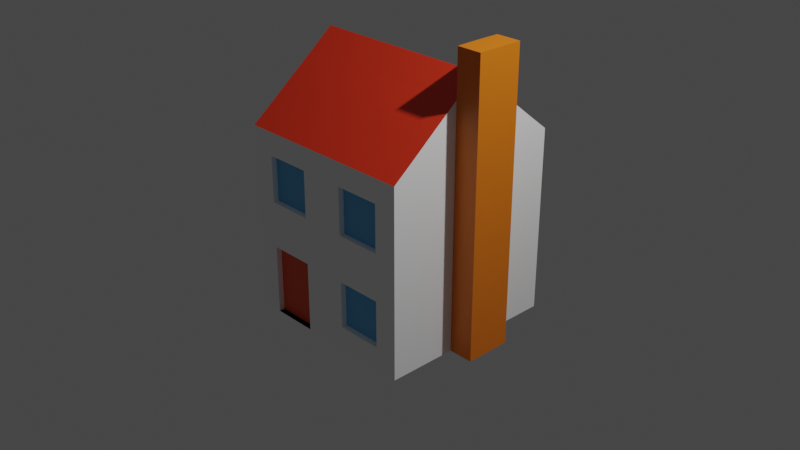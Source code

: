 # Source: domek.blend  (saved by Blender 2.80.39; exported with 4.5.12 LTS)
import bpy
from mathutils import Matrix  # noqa: F401  (used for matrix-valued properties, if any)

bpy.ops.wm.read_factory_settings(use_empty=True)
scene = bpy.context.scene
scene.name = 'Scene'

# ---- collections
col_collection = bpy.data.collections.new('Collection'); scene.collection.children.link(col_collection)

# ---- materials (node trees are filled in below, after node groups)
mat_wall = bpy.data.materials.new('Wall')
mat_wall.use_transparent_shadow = False
mat_wall.roughness = 0.25
mat_window = bpy.data.materials.new('Window')
mat_window.use_transparent_shadow = False
mat_window.roughness = 0.25
mat_door = bpy.data.materials.new('Door')
mat_door.use_transparent_shadow = False
mat_door.roughness = 0.25
mat_roof = bpy.data.materials.new('Roof')
mat_roof.use_transparent_shadow = False
mat_roof.roughness = 0.25
mat_chimeny = bpy.data.materials.new('Chimeny')
mat_chimeny.use_transparent_shadow = False
mat_chimeny.roughness = 0.25

# ---- material node trees
mat_wall.use_nodes = True; mat_wall.node_tree.nodes.clear()
_N = mat_wall.node_tree.nodes; _L = mat_wall.node_tree.links
n0 = _N.new('ShaderNodeOutputMaterial'); n0.name = 'Material Output'; n0.location = (300, 300)
n1 = _N.new('ShaderNodeBsdfPrincipled'); n1.name = 'Principled BSDF'; n1.location = (10, 300)
n1.distribution = 'GGX'
n1.subsurface_method = 'BURLEY'
n1.inputs[0].default_value = (1.0, 1.0, 1.0, 1.0)
n1.inputs[3].default_value = 1.45
_L.new(n1.outputs[0], n0.inputs[0])
n0.is_active_output = True
mat_window.use_nodes = True; mat_window.node_tree.nodes.clear()
_N = mat_window.node_tree.nodes; _L = mat_window.node_tree.links
n0 = _N.new('ShaderNodeOutputMaterial'); n0.name = 'Material Output'; n0.location = (300, 300)
n1 = _N.new('ShaderNodeBsdfPrincipled'); n1.name = 'Principled BSDF'; n1.location = (10, 300)
n1.distribution = 'GGX'
n1.subsurface_method = 'BURLEY'
n1.inputs[0].default_value = (0.12, 0.4548, 0.8, 1.0)
n1.inputs[3].default_value = 1.45
n1.inputs[9].default_value = (0.9, 0.2, 0.1)
_L.new(n1.outputs[0], n0.inputs[0])
n0.is_active_output = True
mat_door.use_nodes = True; mat_door.node_tree.nodes.clear()
_N = mat_door.node_tree.nodes; _L = mat_door.node_tree.links
n0 = _N.new('ShaderNodeOutputMaterial'); n0.name = 'Material Output'; n0.location = (300, 300)
n1 = _N.new('ShaderNodeBsdfPrincipled'); n1.name = 'Principled BSDF'; n1.location = (10, 300)
n1.distribution = 'GGX'
n1.subsurface_method = 'BURLEY'
n1.inputs[0].default_value = (0.8, 0.08309, 0.01584, 1.0)
n1.inputs[3].default_value = 1.45
_L.new(n1.outputs[0], n0.inputs[0])
n0.is_active_output = True
mat_roof.use_nodes = True; mat_roof.node_tree.nodes.clear()
_N = mat_roof.node_tree.nodes; _L = mat_roof.node_tree.links
n0 = _N.new('ShaderNodeOutputMaterial'); n0.name = 'Material Output'; n0.location = (300, 300)
n1 = _N.new('ShaderNodeBsdfPrincipled'); n1.name = 'Principled BSDF'; n1.location = (10, 300)
n1.distribution = 'GGX'
n1.subsurface_method = 'BURLEY'
n1.inputs[0].default_value = (0.8, 0.03814, 0.00997, 1.0)
n1.inputs[3].default_value = 1.45
_L.new(n1.outputs[0], n0.inputs[0])
n0.is_active_output = True
mat_chimeny.use_nodes = True; mat_chimeny.node_tree.nodes.clear()
_N = mat_chimeny.node_tree.nodes; _L = mat_chimeny.node_tree.links
n0 = _N.new('ShaderNodeOutputMaterial'); n0.name = 'Material Output'; n0.location = (300, 300)
n1 = _N.new('ShaderNodeBsdfPrincipled'); n1.name = 'Principled BSDF'; n1.location = (10, 300)
n1.distribution = 'GGX'
n1.subsurface_method = 'BURLEY'
n1.inputs[0].default_value = (0.8, 0.1892, 0.005146, 1.0)
n1.inputs[3].default_value = 1.45
_L.new(n1.outputs[0], n0.inputs[0])
n0.is_active_output = True

# ---- world
world_world = bpy.data.worlds.new('World'); scene.world = world_world
world_world.color = (0.05088, 0.05088, 0.05088)
world_world.use_sun_shadow = False
world_world.sun_shadow_jitter_overblur = 0.0

# ---- cameras
cam_camera = bpy.data.cameras.new('Camera')
cam_camera.clip_end = 100.0
cam_camera.ortho_scale = 7.314
cam_camera.dof.focus_distance = 0.0
cam_camera.dof.aperture_fstop = 128.0

# ---- lights
light_light = bpy.data.lights.new('Light', 'POINT')
light_light.transmission_factor = 0.0
light_light.cutoff_distance = 30.0
light_light.energy = 1000.0
light_light.shadow_buffer_clip_start = 1.001
light_light.shadow_soft_size = 0.1
light_light.shadow_maximum_resolution = 0.006
light_light.use_absolute_resolution = True

# ---- meshes
me_cube = bpy.data.meshes.new('Cube')
me_cube.from_pydata([(1.0, 1.0, 1.0), (1.0, 1.0, -1.0), (1.0, -1.0, 1.0), (1.0, -1.0, -1.0), (-1.0, 1.0, 1.0), (-1.0, 1.0, -1.0), (-1.0, -1.0, 1.0), (-1.0, -1.0, -1.0), (0.0, 1.0, -1.0), (0.0, -1.0, 1.0), (0.0, -1.0, -1.0), (0.0, 1.0, 1.0), (0.5, -1.0, -1.0), (0.5, 1.0, 1.0), (0.5, 1.0, -1.0), (0.5, -1.0, 1.0), (-0.5, 1.0, -1.0), (-0.5, -1.0, 1.0), (-0.5, -1.0, -1.0), (-0.5, 1.0, 1.0), (1.0, 1.0, 0.0), (-1.0, -1.0, 0.0), (1.0, -1.0, 0.0), (-1.0, 1.0, 0.0), (0.0, 1.0, 0.0), (0.0, -1.0, 0.0), (0.5, -1.0, 0.0), (0.5, 1.0, 0.0), (-0.5, 1.0, 0.0), (-0.5, -1.0, 0.0), (1.0, 1.0, -0.5), (1.0, -1.0, -0.5), (-1.0, 1.0, -0.5), (0.0, 1.0, -0.5), (0.0, -1.0, -0.5), (-0.9266, 0.5, -0.5), (-0.5, 0.9184, -0.5), (-0.5, 0.9184, -0.25), (-1.0, -1.0, -0.5), (-1.0, -1.0, 0.5), (1.0, 1.0, 0.5), (1.0, -1.0, 0.5), (-1.0, 1.0, 0.5), (0.0, 1.0, 0.5), (0.0, -1.0, 0.5), (-0.9266, 0.25, -0.5), (0.5, 0.9184, -0.5), (0.5, 0.9184, -0.25), (-0.9266, 0.0, 0.75), (-1.0, 0.0, -1.0), (1.0, 0.0, 1.799), (-1.0, 0.0, 1.799), (1.0, 0.0, -1.0), (0.0, 0.0, -1.0), (0.0, 0.0, 1.799), (0.5, 0.0, 1.799), (0.5, 0.0, -1.0), (-0.5, 0.0, -1.0), (-0.5, 0.0, 1.799), (-1.0, 0.0, 0.0), (-1.0, 0.0, -0.5), (-0.5, 0.8601, -0.25), (-1.0, 0.5, 1.398), (1.0, 0.5, -1.0), (-1.0, 0.5, 0.0), (-1.0, 0.5, 0.5), (-1.0, 0.5, -1.0), (1.0, 0.5, 1.398), (0.0, 0.5, -1.0), (0.0, 0.5, 1.398), (0.5, 0.5, 1.398), (0.5, 0.5, -1.0), (-0.5, 0.5, -1.0), (-0.5, 0.5, 1.398), (1.0, 0.5, 0.0), (1.0, 0.5, -0.5), (1.0, 0.5, 0.5), (-1.0, -0.5, -1.0), (1.0, -0.5, 1.398), (0.0, -0.5, -1.0), (0.0, -0.5, 1.398), (0.5, -0.5, 1.398), (0.5, -0.5, -1.0), (-0.5, -0.5, -1.0), (-0.5, -0.5, 1.398), (1.0, -0.5, 0.0), (1.0, -0.5, -0.5), (1.0, -0.5, 0.5), (-1.0, -0.5, 1.398), (1.0, -0.5, -1.0), (-1.0, -0.5, 0.0), (0.5, 0.8601, -0.25), (-1.0, -0.5, 0.5), (-1.0, 0.25, -1.0), (1.0, 0.25, 1.595), (0.0, 0.25, -1.0), (0.0, 0.25, 1.595), (0.5, 0.25, 1.595), (0.5, 0.25, -1.0), (-0.5, 0.25, -1.0), (-0.5, 0.25, 1.595), (1.0, 0.25, 0.0), (1.0, 0.25, -0.5), (1.0, 0.25, 0.5), (-1.0, 0.25, 1.595), (1.0, 0.25, -1.0), (-1.0, 0.25, 0.0), (-1.0, 0.25, -0.5), (-1.0, 0.25, 0.5), (-1.0, -0.25, 1.595), (1.0, -0.25, -1.0), (-1.0, -0.25, 0.0), (-1.0, -0.25, -0.5), (-1.0, -0.25, 0.5), (-1.0, -0.25, -1.0), (1.0, -0.25, 1.595), (0.0, -0.25, -1.0), (0.0, -0.25, 1.595), (0.5, -0.25, 1.595), (0.5, -0.25, -1.0), (-0.5, -0.25, -1.0), (-0.5, -0.25, 1.595), (1.0, -0.25, 0.0), (1.0, -0.25, -0.5), (1.0, -0.25, 0.5), (-1.0, -0.75, -1.0), (1.0, -0.75, 1.197), (0.0, -0.75, -1.0), (0.0, -0.75, 1.197), (0.5, -0.75, 1.197), (0.5, -0.75, -1.0), (-0.5, -0.75, -1.0), (-0.5, -0.75, 1.197), (1.0, -0.75, 0.0), (1.0, -0.75, -0.5), (1.0, -0.75, 0.5), (-1.0, -0.75, 1.197), (1.0, -0.75, -1.0), (-1.0, -0.75, 0.0), (-1.0, -0.75, -0.5), (-1.0, -0.75, 0.5), (-1.0, 0.75, 1.197), (1.0, 0.75, -1.0), (-1.0, 0.75, 0.0), (-1.0, 0.75, -0.5), (-1.0, 0.75, 0.5), (-1.0, 0.75, -1.0), (1.0, 0.75, 1.197), (0.0, 0.75, -1.0), (0.0, 0.75, 1.197), (0.5, 0.75, 1.197), (0.5, 0.75, -1.0), (-0.5, 0.75, -1.0), (-0.5, 0.75, 1.197), (1.0, 0.75, 0.0), (1.0, 0.75, -0.5), (1.0, 0.75, 0.5), (1.0, 1.0, -0.75), (1.0, -1.0, -0.75), (-1.0, 1.0, -0.75), (0.0, 1.0, -0.75), (0.0, -1.0, -0.75), (0.5, -1.0, -0.75), (0.5, 1.0, -0.75), (-0.5, 1.0, -0.75), (-1.0, -1.0, -0.75), (-1.0, 0.0, -0.75), (1.0, 0.5, -0.75), (-1.0, 0.5, -0.75), (-1.0, -0.5, -0.75), (1.0, -0.5, -0.75), (-1.0, 0.25, -0.75), (1.0, 0.25, -0.75), (1.0, -0.25, -0.75), (-1.0, -0.25, -0.75), (-1.0, -0.75, -0.75), (1.0, -0.75, -0.75), (1.0, 0.75, -0.75), (-1.0, 0.75, -0.75), (-1.0, -1.0, -0.25), (1.0, 1.0, -0.25), (1.0, -1.0, -0.25), (-1.0, 1.0, -0.25), (0.0, 1.0, -0.25), (0.0, -1.0, -0.25), (0.5, -1.0, -0.25), (0.5, 1.0, -0.25), (-0.5, 1.0, -0.25), (-0.5, -1.0, -0.25), (-1.0, 0.0, -0.25), (1.0, 0.5, -0.25), (-1.0, 0.5, -0.25), (-1.0, -0.5, -0.25), (1.0, -0.5, -0.25), (-1.0, 0.25, -0.25), (1.0, 0.25, -0.25), (1.0, -0.25, -0.25), (-1.0, -0.25, -0.25), (-1.0, -0.75, -0.25), (1.0, -0.75, -0.25), (1.0, 0.75, -0.25), (-1.0, 0.75, -0.25), (1.0, 1.0, 0.25), (1.0, -1.0, 0.25), (-1.0, 1.0, 0.25), (0.0, 1.0, 0.25), (0.0, -1.0, 0.25), (0.5, -1.0, 0.25), (0.5, 1.0, 0.25), (-0.5, 1.0, 0.25), (-0.5, -1.0, 0.25), (-1.0, -1.0, 0.25), (-1.0, 0.0, 0.25), (1.0, 0.5, 0.25), (-1.0, 0.5, 0.25), (-1.0, -0.5, 0.25), (1.0, -0.5, 0.25), (-1.0, 0.25, 0.25), (1.0, 0.25, 0.25), (1.0, -0.25, 0.25), (-1.0, -0.25, 0.25), (-1.0, -0.75, 0.25), (1.0, -0.75, 0.25), (1.0, 0.75, 0.25), (-1.0, 0.75, 0.25), (-1.0, -1.0, 0.75), (1.0, 1.0, 0.75), (1.0, -1.0, 0.75), (-1.0, 1.0, 0.75), (0.0, 1.0, 0.75), (0.0, -1.0, 0.75), (0.5, -1.0, 0.75), (0.5, 1.0, 0.75), (-0.5, 1.0, 0.75), (-0.5, -1.0, 0.75), (-1.0, 0.0, 0.75), (1.0, 0.5, 0.75), (-1.0, 0.5, 0.75), (-1.0, -0.5, 0.75), (1.0, -0.5, 0.75), (-1.0, 0.25, 0.75), (1.0, 0.25, 0.75), (1.0, -0.25, 0.75), (-1.0, -0.25, 0.75), (-1.0, -0.75, 0.75), (1.0, -0.75, 0.75), (1.0, 0.75, 0.75), (-1.0, 0.75, 0.75), (-0.75, 1.0, -1.0), (-0.75, -1.0, 1.0), (-0.75, -1.0, -1.0), (-0.75, 1.0, 1.0), (-0.75, 1.0, 0.0), (-0.75, -1.0, 0.0), (-0.75, -1.0, -0.5), (-0.75, 1.0, -0.5), (-0.75, 1.0, 0.5), (-0.75, -1.0, 0.5), (-0.75, 0.0, -1.0), (-0.75, 0.0, 1.799), (-0.75, 0.5, 1.398), (-0.75, 0.5, -1.0), (-0.75, -0.5, -1.0), (-0.75, -0.5, 1.398), (-0.75, 0.25, 1.595), (-0.75, 0.25, -1.0), (-0.75, -0.25, 1.595), (-0.75, -0.25, -1.0), (-0.75, -0.75, -1.0), (-0.75, -0.75, 1.197), (-0.75, 0.75, -1.0), (-0.75, 0.75, 1.197), (-0.75, 1.0, -0.75), (-0.75, -1.0, -0.75), (-0.75, -1.0, -0.25), (-0.75, 1.0, -0.25), (-0.75, -1.0, 0.25), (-0.75, 1.0, 0.25), (-0.75, 1.0, 0.75), (-0.75, -1.0, 0.75), (-0.25, -1.0, -1.0), (-0.25, 1.0, 1.0), (-0.25, 1.0, -1.0), (-0.25, -1.0, 1.0), (-0.25, -1.0, 0.0), (-0.25, 1.0, 0.0), (-0.25, 1.0, -0.5), (-0.25, -1.0, -0.5), (-0.25, -1.0, 0.5), (-0.25, 1.0, 0.5), (-0.25, 0.0, 1.799), (-0.25, 0.0, -1.0), (-0.25, 0.5, -1.0), (-0.25, 0.5, 1.398), (-0.25, -0.5, 1.398), (-0.25, -0.5, -1.0), (-0.25, 0.25, -1.0), (-0.25, 0.25, 1.595), (-0.25, -0.25, -1.0), (-0.25, -0.25, 1.595), (-0.25, -0.75, 1.197), (-0.25, -0.75, -1.0), (-0.25, 0.75, 1.197), (-0.25, 0.75, -1.0), (-0.25, -1.0, -0.75), (-0.25, 1.0, -0.75), (-0.25, 1.0, -0.25), (-0.25, -1.0, -0.25), (-0.25, 1.0, 0.25), (-0.25, -1.0, 0.25), (-0.25, -1.0, 0.75), (-0.25, 1.0, 0.75), (0.25, 1.0, -1.0), (0.25, -1.0, 1.0), (0.25, -1.0, -1.0), (0.25, 1.0, 1.0), (0.25, 1.0, 0.0), (0.25, -1.0, 0.0), (0.25, -1.0, -0.5), (0.25, 1.0, -0.5), (0.25, 1.0, 0.5), (0.25, -1.0, 0.5), (0.25, 0.0, -1.0), (0.25, 0.0, 1.799), (0.25, 0.5, 1.398), (0.25, 0.5, -1.0), (0.25, -0.5, -1.0), (0.25, -0.5, 1.398), (0.25, 0.25, 1.595), (0.25, 0.25, -1.0), (0.25, -0.25, 1.595), (0.25, -0.25, -1.0), (0.25, -0.75, -1.0), (0.25, -0.75, 1.197), (0.25, 0.75, -1.0), (0.25, 0.75, 1.197), (0.25, 1.0, -0.75), (0.25, -1.0, -0.75), (0.25, -1.0, -0.25), (0.25, 1.0, -0.25), (0.25, -1.0, 0.25), (0.25, 1.0, 0.25), (0.25, 1.0, 0.75), (0.25, -1.0, 0.75), (0.75, -1.0, -1.0), (0.75, 1.0, 1.0), (0.75, 1.0, -1.0), (0.75, -1.0, 1.0), (0.75, -1.0, 0.0), (0.75, 1.0, 0.0), (0.75, 1.0, -0.5), (0.75, -1.0, -0.5), (0.75, -1.0, 0.5), (0.75, 1.0, 0.5), (0.75, 0.0, 1.799), (0.75, 0.0, -1.0), (0.75, 0.5, -1.0), (0.75, 0.5, 1.398), (0.75, -0.5, 1.398), (0.75, -0.5, -1.0), (0.75, 0.25, -1.0), (0.75, 0.25, 1.595), (0.75, -0.25, -1.0), (0.75, -0.25, 1.595), (0.75, -0.75, 1.197), (0.75, -0.75, -1.0), (0.75, 0.75, 1.197), (0.75, 0.75, -1.0), (0.75, -1.0, -0.75), (0.75, 1.0, -0.75), (0.75, 1.0, -0.25), (0.75, -1.0, -0.25), (0.75, 1.0, 0.25), (0.75, -1.0, 0.25), (0.75, -1.0, 0.75), (0.75, 1.0, 0.75), (-0.75, -1.0, -1.0), (-0.5, -1.0, -1.0), (-0.9266, 0.0, 0.5), (-0.5, -1.0, -0.25), (-0.9266, -0.25, 0.5), (-0.25, -1.0, -0.5), (-0.25, -1.0, -0.75), (-0.25, -1.0, -0.25), (-0.75, -1.0, -0.5), (-0.75, -1.0, -0.75), (-0.75, -1.0, -0.25), (-0.25, -1.0, -1.0), (1.267, 0.25, 1.595), (1.267, 0.0, 1.595), (1.267, -0.25, -1.0), (1.267, 0.0, -1.0), (1.267, 0.25, 0.0), (1.267, 0.0, 0.0), (1.267, 0.25, -0.5), (1.267, 0.0, -0.5), (1.267, 0.25, 0.5), (1.267, 0.0, 0.5), (1.267, 0.0, 0.25), (1.267, 0.0, -0.75), (1.267, 0.0, -0.25), (1.267, 0.0, 0.75), (1.267, 0.25, -1.0), (1.267, 0.25, 0.75), (1.267, 0.25, -0.25), (1.267, 0.25, -0.75), (1.267, 0.25, 0.25), (1.267, -0.25, 1.595), (1.267, -0.25, 0.0), (1.267, -0.25, -0.5), (1.267, -0.25, 0.5), (1.267, -0.25, 0.75), (1.267, -0.25, -0.25), (1.267, -0.25, -0.75), (1.267, -0.25, 0.25), (1.0, 0.25, 1.595), (1.0, 0.0, 1.799), (1.267, 0.0, 1.595), (1.0, -0.25, 1.595), (1.267, -0.25, 1.595), (1.267, 0.25, 1.595), (1.0, 0.25, 1.595), (1.0, 0.0, 1.799), (1.267, 0.0, 1.595), (1.0, -0.25, 1.595), (1.267, -0.25, 1.595), (1.267, 0.25, 1.595), (1.0, 0.25, 2.091), (1.0, 0.0, 2.093), (1.267, 0.0, 2.091), (1.0, -0.25, 2.091), (1.267, -0.25, 2.091), (1.267, 0.25, 2.091), (0.5, -0.9399, -0.25), (0.5, -0.9399, -0.5), (0.75, -0.9399, -0.5), (0.5, -0.9399, 0.75), (0.5, -0.9399, 0.5), (-0.5, -0.9399, 0.75), (-0.5, -0.9399, 0.5), (-0.25, -0.9399, 0.5), (0.75, -0.9399, 0.5), (0.5, -0.9399, -0.75), (0.75, -0.9399, -0.75), (0.75, -0.9399, -0.25), (0.5, -0.9399, 0.25), (-0.5, -0.9399, 0.25), (0.75, -0.9399, 0.25), (-0.25, -0.9399, 0.25), (-0.25, -0.9399, 0.75), (0.75, -0.9399, 0.75), (-0.75, -0.9399, 0.5), (-0.75, -0.9399, 0.25), (-0.75, -0.9399, 0.75), (0.25, -0.9399, -0.5), (0.25, -0.9399, 0.5), (0.25, -0.9399, -0.75), (0.25, -0.9399, -0.25), (0.25, -0.9399, 0.25), (0.25, -0.9399, 0.75), (-0.75, -0.9399, -1.0), (-0.5, -0.9399, -1.0), (-0.5, -0.9399, -0.75), (-0.5, -0.9399, -0.25), (-0.5, -0.9399, -0.5), (-0.25, -0.9399, -0.5), (-0.25, -0.9399, -0.75), (-0.25, -0.9399, -0.25), (-0.75, -0.9399, -0.5), (-0.75, -0.9399, -0.75), (-0.75, -0.9399, -0.25), (-0.25, -0.9399, -1.0), (-0.9266, 0.5, -0.25), (-0.9266, -0.75, -0.5), (-0.9266, -0.5, -0.5), (-0.9266, -0.5, -0.25), (-0.9266, 0.25, 0.5), (-0.9266, 0.25, 0.75), (-0.9266, 0.25, -0.25), (-0.9266, -0.25, -0.5), (-0.9266, -0.25, 0.75), (-0.9266, -0.25, -0.25), (-0.9266, -0.75, -0.25), (-0.9266, 0.75, -0.5), (-0.9266, 0.75, -0.25), (-0.9266, 0.5, -0.75), (-0.9266, -0.5, -0.75), (-0.9266, 0.25, -0.75), (-0.9266, -0.25, -0.75), (-0.9266, -0.75, -0.75), (-0.9266, 0.75, -0.75), (-0.9266, 0.0, 0.25), (-0.9266, 0.25, 0.25), (-0.9266, -0.25, 0.25), (0.25, 0.8601, -0.5), (-0.75, 0.8601, -0.5), (0.5, 0.8601, 0.75), (-0.5, 0.8601, 0.75), (-0.75, 0.8601, 0.5), (0.25, 0.8601, 0.5), (0.5, 0.8601, -0.75), (-0.5, 0.8601, -0.75), (-0.75, 0.8601, -0.75), (0.25, 0.8601, -0.75), (0.25, 0.8601, -0.25), (-0.75, 0.8601, -0.25), (0.5, 0.8601, 0.25), (-0.5, 0.8601, 0.25), (0.25, 0.8601, 0.25), (-0.75, 0.8601, 0.25), (-0.75, 0.8601, 0.75), (0.25, 0.8601, 0.75), (-0.25, 0.8601, -0.5), (-0.25, 0.8601, 0.5), (-0.25, 0.8601, -0.75), (-0.25, 0.8601, -0.25), (-0.25, 0.8601, 0.25), (-0.25, 0.8601, 0.75), (0.75, 0.8601, -0.5), (0.75, 0.8601, 0.5), (0.75, 0.8601, -0.75), (0.75, 0.8601, -0.25), (0.75, 0.8601, 0.25), (0.75, 0.8601, 0.75), (0.25, 0.9184, -0.5), (-0.75, 0.9184, -0.5), (0.5, 0.9184, 0.75), (0.5, 0.9184, 0.5), (-0.5, 0.9184, 0.75), (-0.5, 0.9184, 0.5), (-0.75, 0.9184, 0.5), (0.25, 0.9184, 0.5), (0.5, 0.9184, -0.75), (-0.5, 0.9184, -0.75), (-0.75, 0.9184, -0.75), (0.25, 0.9184, -0.75), (0.25, 0.9184, -0.25), (-0.75, 0.9184, -0.25), (0.5, 0.9184, 0.25), (-0.5, 0.9184, 0.25), (0.25, 0.9184, 0.25), (-0.75, 0.9184, 0.25), (-0.75, 0.9184, 0.75), (0.25, 0.9184, 0.75), (-0.25, 0.9184, -0.5), (-0.25, 0.9184, 0.5), (-0.25, 0.9184, -0.75), (-0.25, 0.9184, -0.25), (-0.25, 0.9184, 0.25), (-0.25, 0.9184, 0.75), (0.75, 0.9184, -0.5), (0.75, 0.9184, 0.5), (0.75, 0.9184, -0.75), (0.75, 0.9184, -0.25), (0.75, 0.9184, 0.25), (0.75, 0.9184, 0.75)], [], [(269, 136, 6, 249), (279, 249, 6, 225), (247, 141, 4, 228), (365, 137, 3, 344), (245, 126, 2, 227), (375, 345, 0, 226), (311, 281, 11, 229), (301, 127, 10, 280), (343, 313, 9, 230), (333, 128, 9, 313), (364, 129, 15, 347), (374, 347, 15, 231), (342, 315, 13, 232), (332, 130, 12, 314), (268, 131, 18, 250), (278, 251, 19, 233), (310, 283, 17, 234), (300, 132, 17, 283), (307, 284, 29, 188), (275, 252, 28, 187), (339, 316, 27, 186), (371, 348, 26, 185), (338, 317, 25, 184), (306, 285, 24, 183), (370, 349, 20, 180), (199, 133, 22, 181), (201, 143, 23, 182), (274, 253, 21, 179), (273, 254, 38, 165), (178, 144, 32, 159), (176, 134, 31, 158), (369, 350, 30, 157), (305, 286, 33, 160), (337, 318, 34, 161), (234, 279, 453, 438), (342, 232, 496, 511), (353, 372, 522, 519), (254, 273, 385, 384), (382, 381, 465, 466), (278, 233, 497, 510), (186, 370, 521, 91), (310, 234, 438, 449), (340, 321, 44, 206), (308, 289, 43, 205), (372, 353, 40, 202), (222, 135, 41, 203), (224, 145, 42, 204), (276, 257, 39, 211), (139, 198, 482, 473), (407, 389, 417, 419), (195, 101, 392, 404), (174, 112, 60, 166), (197, 111, 59, 189), (105, 172, 405, 402), (297, 100, 58, 290), (265, 99, 57, 258), (329, 98, 56, 322), (361, 97, 55, 354), (328, 96, 54, 323), (296, 95, 53, 291), (241, 94, 388, 403), (360, 105, 52, 355), (243, 109, 51, 235), (264, 104, 51, 259), (271, 141, 62, 260), (367, 142, 63, 356), (246, 147, 67, 236), (303, 148, 68, 292), (335, 149, 69, 324), (366, 150, 70, 357), (334, 151, 71, 325), (270, 152, 72, 261), (302, 153, 73, 293), (200, 154, 74, 190), (177, 155, 75, 167), (223, 156, 76, 213), (217, 108, 65, 214), (201, 144, 483, 484), (194, 106, 64, 191), (240, 104, 62, 237), (244, 136, 88, 238), (198, 138, 90, 192), (191, 201, 484, 472), (221, 140, 92, 215), (219, 124, 87, 216), (173, 123, 86, 170), (196, 122, 85, 193), (299, 121, 84, 294), (267, 120, 83, 262), (331, 119, 82, 326), (363, 118, 81, 358), (330, 117, 80, 327), (298, 116, 79, 295), (242, 115, 78, 239), (362, 110, 89, 359), (266, 109, 88, 263), (235, 51, 104, 240), (189, 59, 106, 194), (166, 60, 107, 171), (175, 139, 473, 489), (260, 62, 104, 264), (356, 63, 105, 360), (236, 67, 94, 241), (292, 68, 95, 296), (324, 69, 96, 328), (357, 70, 97, 361), (325, 71, 98, 329), (261, 72, 99, 265), (293, 73, 100, 297), (190, 74, 101, 195), (167, 75, 102, 172), (213, 76, 103, 218), (259, 51, 109, 266), (355, 52, 110, 362), (219, 122, 408, 414), (291, 53, 116, 298), (323, 54, 117, 330), (354, 55, 118, 363), (322, 56, 119, 331), (258, 57, 120, 267), (290, 58, 121, 299), (103, 241, 403, 396), (102, 195, 404, 394), (173, 110, 390, 413), (238, 88, 109, 243), (192, 90, 111, 197), (235, 240, 477, 48), (215, 92, 113, 220), (211, 39, 140, 221), (165, 38, 139, 175), (179, 21, 138, 198), (225, 6, 136, 244), (216, 87, 135, 222), (170, 86, 134, 176), (193, 85, 133, 199), (294, 84, 132, 300), (262, 83, 131, 268), (326, 82, 130, 332), (358, 81, 129, 364), (327, 80, 128, 333), (295, 79, 127, 301), (239, 78, 126, 245), (359, 89, 137, 365), (263, 88, 136, 269), (202, 40, 156, 223), (157, 30, 155, 177), (180, 20, 154, 200), (281, 19, 153, 302), (248, 16, 152, 270), (312, 14, 151, 334), (345, 13, 150, 366), (315, 11, 149, 335), (282, 8, 148, 303), (226, 0, 147, 246), (346, 1, 142, 367), (251, 4, 141, 271), (214, 65, 145, 224), (168, 171, 487, 485), (191, 64, 143, 201), (237, 62, 141, 247), (66, 168, 178, 146), (1, 157, 177, 142), (89, 170, 176, 137), (7, 165, 175, 125), (77, 169, 174, 114), (242, 124, 410, 411), (63, 167, 172, 105), (49, 166, 171, 93), (110, 173, 170, 89), (125, 175, 169, 77), (93, 171, 168, 66), (142, 177, 167, 63), (114, 174, 166, 49), (123, 173, 413, 409), (188, 274, 386, 379), (248, 272, 164, 16), (312, 336, 163, 14), (344, 368, 162, 12), (314, 337, 161, 10), (282, 305, 160, 8), (346, 369, 157, 1), (137, 176, 158, 3), (146, 178, 159, 5), (250, 273, 165, 7), (112, 174, 488, 479), (30, 180, 200, 155), (86, 193, 199, 134), (38, 179, 198, 139), (220, 113, 380, 493), (196, 123, 409, 412), (75, 190, 195, 102), (60, 189, 194, 107), (123, 196, 193, 86), (169, 175, 489, 486), (243, 235, 48, 480), (155, 200, 190, 75), (124, 219, 414, 410), (112, 197, 189, 60), (254, 274, 179, 38), (144, 201, 182, 32), (134, 199, 181, 31), (350, 370, 180, 30), (286, 306, 183, 33), (318, 338, 184, 34), (288, 310, 449, 440), (209, 277, 509, 507), (319, 339, 504, 494), (307, 188, 379, 383), (64, 214, 224, 143), (20, 202, 223, 154), (85, 216, 222, 133), (21, 211, 221, 138), (90, 215, 220, 111), (52, 105, 402, 391), (74, 213, 218, 101), (59, 212, 217, 106), (122, 219, 216, 85), (138, 221, 215, 90), (106, 217, 214, 64), (154, 223, 213, 74), (172, 102, 394, 405), (111, 220, 212, 59), (253, 276, 211, 21), (143, 224, 204, 23), (133, 222, 203, 22), (349, 372, 202, 20), (285, 308, 205, 24), (317, 340, 206, 25), (348, 373, 207, 26), (316, 341, 208, 27), (252, 277, 209, 28), (284, 309, 210, 29), (65, 237, 247, 145), (40, 226, 246, 156), (87, 239, 245, 135), (39, 225, 244, 140), (92, 238, 243, 113), (218, 103, 396, 406), (76, 236, 241, 103), (192, 197, 481, 475), (124, 242, 239, 87), (140, 244, 238, 92), (108, 240, 237, 65), (156, 246, 236, 76), (178, 168, 485, 490), (110, 52, 391, 390), (387, 382, 466, 471), (369, 163, 500, 520), (208, 341, 508, 506), (381, 383, 467, 465), (321, 343, 230, 44), (289, 311, 229, 43), (353, 375, 226, 40), (135, 245, 227, 41), (145, 247, 228, 42), (257, 279, 225, 39), (207, 373, 447, 445), (42, 228, 278, 256), (23, 204, 277, 252), (29, 210, 276, 253), (32, 182, 275, 255), (287, 307, 383, 381), (280, 304, 382, 387), (5, 159, 272, 248), (19, 251, 271, 153), (5, 248, 270, 146), (84, 263, 269, 132), (77, 262, 268, 125), (49, 258, 267, 114), (58, 259, 266, 121), (66, 261, 265, 93), (73, 260, 264, 100), (121, 266, 263, 84), (114, 267, 262, 77), (146, 270, 261, 66), (153, 271, 260, 73), (100, 264, 259, 58), (93, 265, 258, 49), (376, 377, 461, 460), (204, 42, 256, 277), (159, 32, 255, 272), (304, 287, 381, 382), (188, 29, 253, 274), (182, 23, 252, 275), (228, 4, 251, 278), (125, 268, 250, 7), (234, 17, 249, 279), (132, 269, 249, 17), (272, 255, 495, 502), (44, 230, 310, 288), (25, 206, 309, 284), (28, 209, 308, 285), (34, 184, 307, 287), (311, 289, 513, 517), (16, 164, 305, 282), (10, 161, 304, 280), (16, 282, 303, 152), (11, 281, 302, 149), (83, 295, 301, 131), (80, 294, 300, 128), (54, 290, 299, 117), (57, 291, 298, 120), (69, 293, 297, 96), (72, 292, 296, 99), (120, 298, 295, 83), (117, 299, 294, 80), (149, 302, 293, 69), (152, 303, 292, 72), (99, 296, 291, 57), (96, 297, 290, 54), (277, 256, 498, 509), (206, 44, 288, 309), (161, 34, 287, 304), (233, 311, 517, 497), (187, 28, 285, 306), (184, 25, 284, 307), (128, 300, 283, 9), (230, 9, 283, 310), (131, 301, 280, 18), (233, 19, 281, 311), (276, 210, 446, 452), (43, 229, 342, 320), (24, 205, 341, 316), (26, 207, 340, 317), (33, 183, 339, 319), (377, 387, 471, 461), (12, 162, 337, 314), (8, 160, 336, 312), (13, 315, 335, 150), (8, 312, 334, 148), (81, 327, 333, 129), (79, 326, 332, 127), (53, 322, 331, 116), (55, 323, 330, 118), (68, 325, 329, 95), (70, 324, 328, 97), (118, 330, 327, 81), (116, 331, 326, 79), (148, 334, 325, 68), (150, 335, 324, 70), (97, 328, 323, 55), (95, 329, 322, 53), (257, 276, 452, 451), (205, 43, 320, 341), (160, 33, 319, 336), (351, 371, 444, 435), (185, 26, 317, 338), (183, 24, 316, 339), (127, 332, 314, 10), (229, 11, 315, 342), (129, 333, 313, 15), (231, 15, 313, 343), (370, 350, 518, 521), (41, 227, 374, 352), (22, 203, 373, 348), (27, 208, 372, 349), (31, 181, 371, 351), (286, 305, 514, 512), (14, 163, 369, 346), (3, 158, 368, 344), (14, 346, 367, 151), (0, 345, 366, 147), (82, 359, 365, 130), (78, 358, 364, 126), (50, 354, 363, 115), (56, 355, 362, 119), (67, 357, 361, 94), (71, 356, 360, 98), (119, 362, 359, 82), (115, 363, 358, 78), (147, 366, 357, 67), (151, 367, 356, 71), (98, 360, 355, 56), (94, 361, 354, 50), (320, 342, 511, 499), (203, 41, 352, 373), (158, 31, 351, 368), (308, 209, 507, 516), (186, 27, 349, 370), (181, 22, 348, 371), (227, 2, 347, 374), (126, 364, 347, 2), (232, 13, 345, 375), (130, 365, 344, 12), (384, 385, 469, 468), (343, 321, 455, 459), (385, 376, 460, 469), (309, 288, 440, 448), (231, 343, 459, 436), (386, 384, 468, 470), (18, 280, 387, 377), (274, 254, 384, 386), (273, 250, 376, 385), (250, 18, 377, 376), (406, 396, 397, 398), (405, 394, 395, 399), (404, 392, 393, 400), (403, 388, 389, 401), (401, 389, 407, 411), (400, 393, 408, 412), (399, 395, 409, 413), (398, 397, 410, 414), (391, 399, 413, 390), (402, 405, 399, 391), (395, 400, 412, 409), (394, 404, 400, 395), (393, 398, 414, 408), (392, 406, 398, 393), (397, 401, 411, 410), (396, 403, 401, 397), (115, 407, 419, 418), (115, 242, 411, 407), (101, 218, 406, 392), (122, 196, 412, 408), (417, 420, 426, 423), (415, 416, 422, 421), (50, 115, 418, 416), (94, 50, 416, 415), (389, 388, 420, 417), (388, 94, 415, 420), (422, 424, 430, 428), (425, 423, 429, 431), (420, 415, 421, 426), (419, 417, 423, 425), (416, 418, 424, 422), (418, 419, 425, 424), (428, 430, 431, 429), (427, 428, 429, 432), (424, 425, 431, 430), (421, 422, 428, 427), (423, 426, 432, 429), (426, 421, 427, 432), (443, 435, 434, 442), (448, 440, 439, 446), (447, 441, 437, 445), (435, 444, 433, 434), (440, 449, 438, 439), (441, 450, 436, 437), (439, 438, 453, 451), (446, 439, 451, 452), (437, 436, 459, 455), (434, 433, 457, 454), (445, 437, 455, 458), (442, 434, 454, 456), (466, 465, 464, 462), (471, 466, 462, 461), (465, 467, 463, 464), (464, 463, 470, 468), (461, 462, 469, 460), (462, 464, 468, 469), (338, 318, 454, 457), (210, 309, 448, 446), (279, 257, 451, 453), (337, 162, 442, 456), (373, 352, 441, 447), (374, 231, 436, 450), (185, 338, 457, 433), (368, 351, 435, 443), (371, 185, 433, 444), (383, 379, 463, 467), (321, 340, 458, 455), (340, 207, 445, 458), (162, 368, 443, 442), (379, 386, 470, 463), (352, 374, 450, 441), (318, 337, 456, 454), (493, 380, 378, 491), (487, 45, 35, 485), (489, 473, 474, 486), (491, 378, 476, 492), (486, 474, 479, 488), (485, 35, 483, 490), (35, 472, 484, 483), (474, 475, 481, 479), (473, 482, 475, 474), (45, 478, 472, 35), (378, 48, 477, 476), (380, 480, 48, 378), (174, 169, 486, 488), (113, 243, 480, 380), (240, 108, 476, 477), (198, 192, 475, 482), (197, 112, 479, 481), (212, 220, 493, 491), (107, 194, 478, 45), (194, 191, 472, 478), (144, 178, 490, 483), (108, 217, 492, 476), (217, 212, 491, 492), (171, 107, 45, 487), (515, 512, 544, 547), (523, 519, 551, 555), (507, 509, 541, 539), (517, 513, 545, 549), (496, 523, 555, 526), (506, 508, 540, 538), (497, 517, 549, 528), (522, 506, 538, 554), (516, 507, 539, 548), (91, 521, 553, 47), (61, 515, 547, 37), (520, 500, 532, 552), (505, 61, 37, 537), (514, 501, 533, 546), (504, 91, 47, 536), (500, 503, 535, 532), (372, 208, 506, 522), (256, 278, 510, 498), (306, 286, 512, 515), (350, 369, 520, 518), (164, 272, 502, 501), (339, 186, 91, 504), (232, 375, 523, 496), (305, 164, 501, 514), (341, 320, 499, 508), (163, 336, 503, 500), (255, 275, 505, 495), (275, 187, 61, 505), (375, 353, 519, 523), (187, 306, 515, 61), (336, 319, 494, 503), (289, 308, 516, 513), (535, 524, 46, 532), (534, 525, 36, 533), (541, 530, 529, 539), (540, 531, 527, 538), (524, 536, 47, 46), (525, 537, 37, 36), (530, 542, 528, 529), (531, 543, 526, 527), (529, 528, 549, 545), (36, 37, 547, 544), (539, 529, 545, 548), (533, 36, 544, 546), (527, 526, 555, 551), (46, 47, 553, 550), (538, 527, 551, 554), (532, 46, 550, 552), (510, 497, 528, 542), (521, 518, 550, 553), (513, 516, 548, 545), (511, 496, 526, 543), (519, 522, 554, 551), (512, 514, 546, 544), (498, 510, 542, 530), (518, 520, 552, 550), (499, 511, 543, 531), (495, 505, 537, 525), (494, 504, 536, 524), (509, 498, 530, 541), (508, 499, 531, 540), (502, 495, 525, 534), (501, 502, 534, 533), (503, 494, 524, 535)])
me_cube.polygons.foreach_set('material_index', [3, 0, 0, 0, 0, 0, 0, 0, 0, 3, 3, 0, 0, 0, 0, 0, 0, 3, 0, 0, 0, 0, 0, 0, 0, 0, 0, 0, 0, 0, 0, 0, 0, 0, 0, 0, 0, 0, 0, 0, 0, 0, 0, 0, 0, 0, 0, 0, 0, 0, 4, 0, 0, 4, 3, 0, 0, 3, 3, 0, 4, 0, 0, 3, 3, 0, 0, 0, 3, 3, 0, 0, 3, 0, 0, 0, 0, 0, 0, 0, 0, 0, 0, 0, 0, 0, 0, 3, 0, 0, 3, 3, 0, 0, 0, 3, 0, 0, 0, 0, 3, 0, 0, 0, 3, 3, 0, 0, 3, 0, 0, 0, 3, 0, 4, 0, 3, 3, 0, 0, 3, 4, 4, 4, 0, 0, 0, 0, 0, 0, 0, 0, 0, 0, 0, 3, 0, 0, 3, 3, 0, 0, 0, 3, 0, 0, 0, 3, 0, 0, 3, 3, 0, 0, 0, 3, 0, 0, 0, 0, 0, 0, 0, 0, 0, 4, 0, 0, 0, 0, 0, 0, 0, 4, 0, 0, 0, 0, 0, 0, 0, 0, 0, 0, 0, 0, 0, 0, 0, 4, 0, 0, 0, 0, 0, 0, 4, 0, 0, 0, 0, 0, 0, 0, 0, 0, 0, 0, 0, 0, 0, 0, 0, 0, 0, 0, 0, 0, 0, 0, 4, 0, 0, 0, 0, 0, 0, 0, 0, 0, 0, 0, 0, 0, 0, 0, 0, 4, 0, 0, 0, 0, 0, 0, 0, 0, 0, 0, 0, 0, 0, 0, 0, 0, 0, 0, 0, 0, 0, 0, 0, 0, 0, 0, 3, 0, 3, 0, 0, 3, 0, 3, 3, 0, 0, 3, 3, 0, 0, 0, 0, 0, 0, 0, 0, 0, 0, 3, 0, 0, 0, 0, 0, 0, 0, 0, 0, 3, 0, 3, 3, 0, 3, 0, 0, 3, 3, 0, 0, 3, 0, 0, 0, 0, 0, 0, 3, 0, 0, 0, 0, 0, 0, 0, 0, 0, 0, 0, 3, 0, 3, 0, 0, 3, 0, 3, 3, 0, 0, 3, 3, 0, 0, 0, 0, 0, 0, 0, 0, 0, 3, 0, 0, 0, 0, 0, 0, 0, 0, 0, 0, 3, 0, 3, 3, 0, 3, 0, 0, 3, 3, 0, 0, 3, 0, 0, 0, 0, 0, 0, 0, 3, 0, 0, 0, 0, 0, 0, 0, 0, 0, 0, 0, 0, 4, 4, 4, 4, 4, 4, 4, 4, 4, 4, 4, 4, 4, 4, 4, 4, 0, 4, 4, 4, 0, 0, 0, 0, 0, 0, 4, 4, 0, 0, 0, 0, 4, 4, 4, 4, 4, 4, 1, 1, 1, 1, 1, 1, 1, 1, 1, 1, 1, 1, 2, 2, 2, 2, 2, 2, 0, 0, 0, 0, 0, 0, 0, 0, 0, 0, 0, 0, 0, 0, 0, 0, 1, 1, 1, 1, 1, 1, 1, 1, 1, 1, 1, 1, 0, 0, 0, 0, 0, 0, 0, 0, 0, 0, 0, 0, 0, 0, 0, 0, 0, 0, 0, 0, 0, 0, 0, 0, 0, 0, 0, 0, 0, 0, 0, 0, 0, 0, 0, 0, 0, 0, 0, 0, 0, 0, 0, 0, 1, 1, 1, 1, 1, 1, 1, 1, 1, 1, 1, 1, 1, 1, 1, 1, 0, 0, 0, 0, 0, 0, 0, 0, 0, 0, 0, 0, 0, 0, 0, 0])
_uv = me_cube.uv_layers.new(name='UVMap')
_uv.uv.foreach_set('vector', [0.5938, 0.2188, 0.625, 0.2188, 0.625, 0.25, 0.5938, 0.25, 0.5938, 0.4688, 0.625, 0.4688, 0.625, 0.5, 0.5938, 0.5, 0.5938, 0.7188, 0.625, 0.7188, 0.625, 0.75, 0.5938, 0.75, 0.5938, 0.9688, 0.625, 0.9688, 0.625, 1.0, 0.5938, 1.0, 0.3438, 0.7188, 0.375, 0.7188, 0.375, 0.75, 0.3438, 0.75, 0.8438, 0.7188, 0.875, 0.7188, 0.875, 0.75, 0.8438, 0.75, 0.8438, 0.5938, 0.875, 0.5938, 0.875, 0.625, 0.8438, 0.625, 0.4688, 0.9688, 0.5, 0.9688, 0.5, 1.0, 0.4688, 1.0, 0.5938, 0.3438, 0.625, 0.3438, 0.625, 0.375, 0.5938, 0.375, 0.4688, 0.2188, 0.5, 0.2188, 0.5, 0.25, 0.4688, 0.25, 0.4062, 0.2188, 0.4375, 0.2188, 0.4375, 0.25, 0.4062, 0.25, 0.5938, 0.2812, 0.625, 0.2812, 0.625, 0.3125, 0.5938, 0.3125, 0.8438, 0.6562, 0.875, 0.6562, 0.875, 0.6875, 0.8438, 0.6875, 0.5312, 0.9688, 0.5625, 0.9688, 0.5625, 1.0, 0.5312, 1.0, 0.4062, 0.9688, 0.4375, 0.9688, 0.4375, 1.0, 0.4062, 1.0, 0.8438, 0.5312, 0.875, 0.5312, 0.875, 0.5625, 0.8438, 0.5625, 0.5938, 0.4062, 0.625, 0.4062, 0.625, 0.4375, 0.5938, 0.4375, 0.5312, 0.2188, 0.5625, 0.2188, 0.5625, 0.25, 0.5312, 0.25, 0.4688, 0.4062, 0.5, 0.4062, 0.5, 0.4375, 0.4688, 0.4375, 0.7188, 0.5312, 0.75, 0.5312, 0.75, 0.5625, 0.7188, 0.5625, 0.7188, 0.6562, 0.75, 0.6562, 0.75, 0.6875, 0.7188, 0.6875, 0.4688, 0.2812, 0.5, 0.2812, 0.5, 0.3125, 0.4688, 0.3125, 0.4688, 0.3438, 0.5, 0.3438, 0.5, 0.375, 0.4688, 0.375, 0.7188, 0.5938, 0.75, 0.5938, 0.75, 0.625, 0.7188, 0.625, 0.7188, 0.7188, 0.75, 0.7188, 0.75, 0.75, 0.7188, 0.75, 0.2188, 0.7188, 0.25, 0.7188, 0.25, 0.75, 0.2188, 0.75, 0.4688, 0.7188, 0.5, 0.7188, 0.5, 0.75, 0.4688, 0.75, 0.4688, 0.4688, 0.5, 0.4688, 0.5, 0.5, 0.4688, 0.5, 0.4062, 0.4688, 0.4375, 0.4688, 0.4375, 0.5, 0.4062, 0.5, 0.4062, 0.7188, 0.4375, 0.7188, 0.4375, 0.75, 0.4062, 0.75, 0.1562, 0.7188, 0.1875, 0.7188, 0.1875, 0.75, 0.1562, 0.75, 0.6562, 0.7188, 0.6875, 0.7188, 0.6875, 0.75, 0.6562, 0.75, 0.6562, 0.5938, 0.6875, 0.5938, 0.6875, 0.625, 0.6562, 0.625, 0.4062, 0.3438, 0.4375, 0.3438, 0.4375, 0.375, 0.4062, 0.375, 0.5938, 0.4375, 0.5938, 0.4688, 0.5938, 0.4688, 0.5938, 0.4375, 0.8438, 0.6562, 0.8438, 0.6875, 0.8438, 0.6875, 0.8438, 0.6562, 0.8125, 0.7188, 0.7812, 0.7188, 0.7812, 0.7188, 0.8125, 0.7188, 0.4375, 0.4688, 0.4062, 0.4688, 0.4062, 0.4688, 0.4375, 0.4688, 0.4062, 0.4062, 0.4375, 0.4062, 0.4375, 0.4062, 0.4062, 0.4062, 0.8438, 0.5312, 0.8438, 0.5625, 0.8438, 0.5625, 0.8438, 0.5312, 0.7188, 0.6875, 0.7188, 0.7188, 0.7188, 0.7188, 0.7188, 0.6875, 0.5938, 0.4062, 0.5938, 0.4375, 0.5938, 0.4375, 0.5938, 0.4062, 0.5312, 0.3438, 0.5625, 0.3438, 0.5625, 0.375, 0.5312, 0.375, 0.7812, 0.5938, 0.8125, 0.5938, 0.8125, 0.625, 0.7812, 0.625, 0.7812, 0.7188, 0.8125, 0.7188, 0.8125, 0.75, 0.7812, 0.75, 0.2812, 0.7188, 0.3125, 0.7188, 0.3125, 0.75, 0.2812, 0.75, 0.5312, 0.7188, 0.5625, 0.7188, 0.5625, 0.75, 0.5312, 0.75, 0.5312, 0.4688, 0.5625, 0.4688, 0.5625, 0.5, 0.5312, 0.5, 0.4375, 0.5312, 0.4688, 0.5312, 0.4688, 0.5312, 0.4375, 0.5312, 0.375, 0.6562, 0.375, 0.625, 0.375, 0.625, 0.375, 0.6562, 0.2188, 0.5938, 0.25, 0.5938, 0.25, 0.5938, 0.2188, 0.5938, 0.4062, 0.5938, 0.4375, 0.5938, 0.4375, 0.625, 0.4062, 0.625, 0.4688, 0.5938, 0.5, 0.5938, 0.5, 0.625, 0.4688, 0.625, 0.125, 0.5938, 0.1562, 0.5938, 0.1562, 0.5938, 0.125, 0.5938, 0.5312, 0.09375, 0.5625, 0.09375, 0.5625, 0.125, 0.5312, 0.125, 0.4062, 0.8438, 0.4375, 0.8438, 0.4375, 0.875, 0.4062, 0.875, 0.5312, 0.8438, 0.5625, 0.8438, 0.5625, 0.875, 0.5312, 0.875, 0.4062, 0.09375, 0.4375, 0.09375, 0.4375, 0.125, 0.4062, 0.125, 0.4688, 0.09375, 0.5, 0.09375, 0.5, 0.125, 0.4688, 0.125, 0.4688, 0.8438, 0.5, 0.8438, 0.5, 0.875, 0.4688, 0.875, 0.3438, 0.5938, 0.375, 0.5938, 0.375, 0.5938, 0.3438, 0.5938, 0.5938, 0.8438, 0.625, 0.8438, 0.625, 0.875, 0.5938, 0.875, 0.5938, 0.5938, 0.625, 0.5938, 0.625, 0.625, 0.5938, 0.625, 0.5938, 0.09375, 0.625, 0.09375, 0.625, 0.125, 0.5938, 0.125, 0.5938, 0.03125, 0.625, 0.03125, 0.625, 0.0625, 0.5938, 0.0625, 0.5938, 0.7812, 0.625, 0.7812, 0.625, 0.8125, 0.5938, 0.8125, 0.3438, 0.5312, 0.375, 0.5312, 0.375, 0.5625, 0.3438, 0.5625, 0.4688, 0.7812, 0.5, 0.7812, 0.5, 0.8125, 0.4688, 0.8125, 0.4688, 0.03125, 0.5, 0.03125, 0.5, 0.0625, 0.4688, 0.0625, 0.4062, 0.03125, 0.4375, 0.03125, 0.4375, 0.0625, 0.4062, 0.0625, 0.5312, 0.7812, 0.5625, 0.7812, 0.5625, 0.8125, 0.5312, 0.8125, 0.4062, 0.7812, 0.4375, 0.7812, 0.4375, 0.8125, 0.4062, 0.8125, 0.5312, 0.03125, 0.5625, 0.03125, 0.5625, 0.0625, 0.5312, 0.0625, 0.2188, 0.5312, 0.25, 0.5312, 0.25, 0.5625, 0.2188, 0.5625, 0.1562, 0.5312, 0.1875, 0.5312, 0.1875, 0.5625, 0.1562, 0.5625, 0.2812, 0.5312, 0.3125, 0.5312, 0.3125, 0.5625, 0.2812, 0.5625, 0.5312, 0.6562, 0.5625, 0.6562, 0.5625, 0.6875, 0.5312, 0.6875, 0.4688, 0.7188, 0.4375, 0.7188, 0.4375, 0.7188, 0.4688, 0.7188, 0.4688, 0.6562, 0.5, 0.6562, 0.5, 0.6875, 0.4688, 0.6875, 0.5938, 0.6562, 0.625, 0.6562, 0.625, 0.6875, 0.5938, 0.6875, 0.5938, 0.5312, 0.625, 0.5312, 0.625, 0.5625, 0.5938, 0.5625, 0.4688, 0.5312, 0.5, 0.5312, 0.5, 0.5625, 0.4688, 0.5625, 0.4688, 0.6875, 0.4688, 0.7188, 0.4688, 0.7188, 0.4688, 0.6875, 0.5312, 0.5312, 0.5625, 0.5312, 0.5625, 0.5625, 0.5312, 0.5625, 0.2812, 0.6562, 0.3125, 0.6562, 0.3125, 0.6875, 0.2812, 0.6875, 0.1562, 0.6562, 0.1875, 0.6562, 0.1875, 0.6875, 0.1562, 0.6875, 0.2188, 0.6562, 0.25, 0.6562, 0.25, 0.6875, 0.2188, 0.6875, 0.5312, 0.1562, 0.5625, 0.1562, 0.5625, 0.1875, 0.5312, 0.1875, 0.4062, 0.9062, 0.4375, 0.9062, 0.4375, 0.9375, 0.4062, 0.9375, 0.5312, 0.9062, 0.5625, 0.9062, 0.5625, 0.9375, 0.5312, 0.9375, 0.4062, 0.1562, 0.4375, 0.1562, 0.4375, 0.1875, 0.4062, 0.1875, 0.4688, 0.1562, 0.5, 0.1562, 0.5, 0.1875, 0.4688, 0.1875, 0.4688, 0.9062, 0.5, 0.9062, 0.5, 0.9375, 0.4688, 0.9375, 0.3438, 0.6562, 0.375, 0.6562, 0.375, 0.6875, 0.3438, 0.6875, 0.5938, 0.9062, 0.625, 0.9062, 0.625, 0.9375, 0.5938, 0.9375, 0.5938, 0.1562, 0.625, 0.1562, 0.625, 0.1875, 0.5938, 0.1875, 0.5938, 0.625, 0.625, 0.625, 0.625, 0.6562, 0.5938, 0.6562, 0.4688, 0.625, 0.5, 0.625, 0.5, 0.6562, 0.4688, 0.6562, 0.4062, 0.625, 0.4375, 0.625, 0.4375, 0.6562, 0.4062, 0.6562, 0.4062, 0.5312, 0.4375, 0.5312, 0.4375, 0.5312, 0.4062, 0.5312, 0.5938, 0.0625, 0.625, 0.0625, 0.625, 0.09375, 0.5938, 0.09375, 0.5938, 0.8125, 0.625, 0.8125, 0.625, 0.8438, 0.5938, 0.8438, 0.3438, 0.5625, 0.375, 0.5625, 0.375, 0.5938, 0.3438, 0.5938, 0.4688, 0.8125, 0.5, 0.8125, 0.5, 0.8438, 0.4688, 0.8438, 0.4688, 0.0625, 0.5, 0.0625, 0.5, 0.09375, 0.4688, 0.09375, 0.4062, 0.0625, 0.4375, 0.0625, 0.4375, 0.09375, 0.4062, 0.09375, 0.5312, 0.8125, 0.5625, 0.8125, 0.5625, 0.8438, 0.5312, 0.8438, 0.4062, 0.8125, 0.4375, 0.8125, 0.4375, 0.8438, 0.4062, 0.8438, 0.5312, 0.0625, 0.5625, 0.0625, 0.5625, 0.09375, 0.5312, 0.09375, 0.2188, 0.5625, 0.25, 0.5625, 0.25, 0.5938, 0.2188, 0.5938, 0.1562, 0.5625, 0.1875, 0.5625, 0.1875, 0.5938, 0.1562, 0.5938, 0.2812, 0.5625, 0.3125, 0.5625, 0.3125, 0.5938, 0.2812, 0.5938, 0.5938, 0.125, 0.625, 0.125, 0.625, 0.1562, 0.5938, 0.1562, 0.5938, 0.875, 0.625, 0.875, 0.625, 0.9062, 0.5938, 0.9062, 0.2812, 0.6562, 0.25, 0.6562, 0.25, 0.6562, 0.2812, 0.6562, 0.4688, 0.875, 0.5, 0.875, 0.5, 0.9062, 0.4688, 0.9062, 0.4688, 0.125, 0.5, 0.125, 0.5, 0.1562, 0.4688, 0.1562, 0.4062, 0.125, 0.4375, 0.125, 0.4375, 0.1562, 0.4062, 0.1562, 0.5312, 0.875, 0.5625, 0.875, 0.5625, 0.9062, 0.5312, 0.9062, 0.4062, 0.875, 0.4375, 0.875, 0.4375, 0.9062, 0.4062, 0.9062, 0.5312, 0.125, 0.5625, 0.125, 0.5625, 0.1562, 0.5312, 0.1562, 0.3125, 0.5938, 0.3438, 0.5938, 0.3438, 0.5938, 0.3125, 0.5938, 0.1875, 0.5938, 0.2188, 0.5938, 0.2188, 0.5938, 0.1875, 0.5938, 0.1562, 0.6562, 0.125, 0.6562, 0.125, 0.6562, 0.1562, 0.6562, 0.5938, 0.5625, 0.625, 0.5625, 0.625, 0.5938, 0.5938, 0.5938, 0.4688, 0.5625, 0.5, 0.5625, 0.5, 0.5938, 0.4688, 0.5938, 0.5938, 0.625, 0.5938, 0.6562, 0.5938, 0.6562, 0.5938, 0.625, 0.5312, 0.5625, 0.5625, 0.5625, 0.5625, 0.5938, 0.5312, 0.5938, 0.5312, 0.5, 0.5625, 0.5, 0.5625, 0.5312, 0.5312, 0.5312, 0.4062, 0.5, 0.4375, 0.5, 0.4375, 0.5312, 0.4062, 0.5312, 0.4688, 0.5, 0.5, 0.5, 0.5, 0.5312, 0.4688, 0.5312, 0.5938, 0.5, 0.625, 0.5, 0.625, 0.5312, 0.5938, 0.5312, 0.2812, 0.6875, 0.3125, 0.6875, 0.3125, 0.7188, 0.2812, 0.7188, 0.1562, 0.6875, 0.1875, 0.6875, 0.1875, 0.7188, 0.1562, 0.7188, 0.2188, 0.6875, 0.25, 0.6875, 0.25, 0.7188, 0.2188, 0.7188, 0.5312, 0.1875, 0.5625, 0.1875, 0.5625, 0.2188, 0.5312, 0.2188, 0.4062, 0.9375, 0.4375, 0.9375, 0.4375, 0.9688, 0.4062, 0.9688, 0.5312, 0.9375, 0.5625, 0.9375, 0.5625, 0.9688, 0.5312, 0.9688, 0.4062, 0.1875, 0.4375, 0.1875, 0.4375, 0.2188, 0.4062, 0.2188, 0.4688, 0.1875, 0.5, 0.1875, 0.5, 0.2188, 0.4688, 0.2188, 0.4688, 0.9375, 0.5, 0.9375, 0.5, 0.9688, 0.4688, 0.9688, 0.3438, 0.6875, 0.375, 0.6875, 0.375, 0.7188, 0.3438, 0.7188, 0.5938, 0.9375, 0.625, 0.9375, 0.625, 0.9688, 0.5938, 0.9688, 0.5938, 0.1875, 0.625, 0.1875, 0.625, 0.2188, 0.5938, 0.2188, 0.2812, 0.5, 0.3125, 0.5, 0.3125, 0.5312, 0.2812, 0.5312, 0.1562, 0.5, 0.1875, 0.5, 0.1875, 0.5312, 0.1562, 0.5312, 0.2188, 0.5, 0.25, 0.5, 0.25, 0.5312, 0.2188, 0.5312, 0.5312, 0.0, 0.5625, 0.0, 0.5625, 0.03125, 0.5312, 0.03125, 0.4062, 0.75, 0.4375, 0.75, 0.4375, 0.7812, 0.4062, 0.7812, 0.5312, 0.75, 0.5625, 0.75, 0.5625, 0.7812, 0.5312, 0.7812, 0.4062, 0.0, 0.4375, 0.0, 0.4375, 0.03125, 0.4062, 0.03125, 0.4688, 0.0, 0.5, 0.0, 0.5, 0.03125, 0.4688, 0.03125, 0.4688, 0.75, 0.5, 0.75, 0.5, 0.7812, 0.4688, 0.7812, 0.3438, 0.5, 0.375, 0.5, 0.375, 0.5312, 0.3438, 0.5312, 0.5938, 0.75, 0.625, 0.75, 0.625, 0.7812, 0.5938, 0.7812, 0.5938, 0.0, 0.625, 0.0, 0.625, 0.03125, 0.5938, 0.03125, 0.5312, 0.6875, 0.5625, 0.6875, 0.5625, 0.7188, 0.5312, 0.7188, 0.4062, 0.6875, 0.4062, 0.6562, 0.4062, 0.6562, 0.4062, 0.6875, 0.4688, 0.6875, 0.5, 0.6875, 0.5, 0.7188, 0.4688, 0.7188, 0.5938, 0.6875, 0.625, 0.6875, 0.625, 0.7188, 0.5938, 0.7188, 0.375, 0.6875, 0.4062, 0.6875, 0.4062, 0.7188, 0.375, 0.7188, 0.125, 0.5, 0.1562, 0.5, 0.1562, 0.5312, 0.125, 0.5312, 0.125, 0.6875, 0.1562, 0.6875, 0.1562, 0.7188, 0.125, 0.7188, 0.375, 0.5, 0.4062, 0.5, 0.4062, 0.5312, 0.375, 0.5312, 0.375, 0.5625, 0.4062, 0.5625, 0.4062, 0.5938, 0.375, 0.5938, 0.3438, 0.6562, 0.3125, 0.6562, 0.3125, 0.6562, 0.3438, 0.6562, 0.125, 0.5625, 0.1562, 0.5625, 0.1562, 0.5938, 0.125, 0.5938, 0.375, 0.625, 0.4062, 0.625, 0.4062, 0.6562, 0.375, 0.6562, 0.125, 0.6562, 0.1562, 0.6562, 0.1562, 0.6875, 0.125, 0.6875, 0.375, 0.5312, 0.4062, 0.5312, 0.4062, 0.5625, 0.375, 0.5625, 0.375, 0.6562, 0.4062, 0.6562, 0.4062, 0.6875, 0.375, 0.6875, 0.125, 0.5312, 0.1562, 0.5312, 0.1562, 0.5625, 0.125, 0.5625, 0.375, 0.5938, 0.4062, 0.5938, 0.4062, 0.625, 0.375, 0.625, 0.1875, 0.6562, 0.1562, 0.6562, 0.1562, 0.6562, 0.1875, 0.6562, 0.4688, 0.4375, 0.4688, 0.4688, 0.4688, 0.4688, 0.4688, 0.4375, 0.625, 0.5312, 0.6562, 0.5312, 0.6562, 0.5625, 0.625, 0.5625, 0.625, 0.6562, 0.6562, 0.6562, 0.6562, 0.6875, 0.625, 0.6875, 0.375, 0.2812, 0.4062, 0.2812, 0.4062, 0.3125, 0.375, 0.3125, 0.375, 0.3438, 0.4062, 0.3438, 0.4062, 0.375, 0.375, 0.375, 0.625, 0.5938, 0.6562, 0.5938, 0.6562, 0.625, 0.625, 0.625, 0.625, 0.7188, 0.6562, 0.7188, 0.6562, 0.75, 0.625, 0.75, 0.125, 0.7188, 0.1562, 0.7188, 0.1562, 0.75, 0.125, 0.75, 0.375, 0.7188, 0.4062, 0.7188, 0.4062, 0.75, 0.375, 0.75, 0.375, 0.4688, 0.4062, 0.4688, 0.4062, 0.5, 0.375, 0.5, 0.4375, 0.5938, 0.4062, 0.5938, 0.4062, 0.5938, 0.4375, 0.5938, 0.1875, 0.5, 0.2188, 0.5, 0.2188, 0.5312, 0.1875, 0.5312, 0.1875, 0.6875, 0.2188, 0.6875, 0.2188, 0.7188, 0.1875, 0.7188, 0.4375, 0.5, 0.4688, 0.5, 0.4688, 0.5312, 0.4375, 0.5312, 0.5312, 0.5938, 0.5625, 0.5938, 0.5625, 0.5938, 0.5312, 0.5938, 0.2188, 0.6562, 0.1875, 0.6562, 0.1875, 0.6562, 0.2188, 0.6562, 0.1875, 0.5625, 0.2188, 0.5625, 0.2188, 0.5938, 0.1875, 0.5938, 0.4375, 0.625, 0.4688, 0.625, 0.4688, 0.6562, 0.4375, 0.6562, 0.1875, 0.6562, 0.2188, 0.6562, 0.2188, 0.6875, 0.1875, 0.6875, 0.4062, 0.5625, 0.4062, 0.5312, 0.4062, 0.5312, 0.4062, 0.5625, 0.5938, 0.5938, 0.5938, 0.625, 0.5938, 0.625, 0.5938, 0.5938, 0.1875, 0.5312, 0.2188, 0.5312, 0.2188, 0.5625, 0.1875, 0.5625, 0.3125, 0.6562, 0.2812, 0.6562, 0.2812, 0.6562, 0.3125, 0.6562, 0.4375, 0.5938, 0.4688, 0.5938, 0.4688, 0.625, 0.4375, 0.625, 0.4375, 0.4688, 0.4688, 0.4688, 0.4688, 0.5, 0.4375, 0.5, 0.4375, 0.7188, 0.4688, 0.7188, 0.4688, 0.75, 0.4375, 0.75, 0.1875, 0.7188, 0.2188, 0.7188, 0.2188, 0.75, 0.1875, 0.75, 0.6875, 0.7188, 0.7188, 0.7188, 0.7188, 0.75, 0.6875, 0.75, 0.6875, 0.5938, 0.7188, 0.5938, 0.7188, 0.625, 0.6875, 0.625, 0.4375, 0.3438, 0.4688, 0.3438, 0.4688, 0.375, 0.4375, 0.375, 0.5625, 0.4062, 0.5938, 0.4062, 0.5938, 0.4062, 0.5625, 0.4062, 0.7812, 0.5625, 0.7812, 0.5312, 0.7812, 0.5312, 0.7812, 0.5625, 0.6875, 0.6562, 0.7188, 0.6562, 0.7188, 0.6562, 0.6875, 0.6562, 0.4688, 0.4062, 0.4688, 0.4375, 0.4688, 0.4375, 0.4688, 0.4062, 0.5, 0.6875, 0.5312, 0.6875, 0.5312, 0.7188, 0.5, 0.7188, 0.25, 0.5, 0.2812, 0.5, 0.2812, 0.5312, 0.25, 0.5312, 0.25, 0.6875, 0.2812, 0.6875, 0.2812, 0.7188, 0.25, 0.7188, 0.5, 0.5, 0.5312, 0.5, 0.5312, 0.5312, 0.5, 0.5312, 0.5, 0.5625, 0.5312, 0.5625, 0.5312, 0.5938, 0.5, 0.5938, 0.625, 0.875, 0.625, 0.8438, 0.625, 0.8438, 0.625, 0.875, 0.25, 0.5625, 0.2812, 0.5625, 0.2812, 0.5938, 0.25, 0.5938, 0.5, 0.625, 0.5312, 0.625, 0.5312, 0.6562, 0.5, 0.6562, 0.25, 0.6562, 0.2812, 0.6562, 0.2812, 0.6875, 0.25, 0.6875, 0.5, 0.5312, 0.5312, 0.5312, 0.5312, 0.5625, 0.5, 0.5625, 0.5, 0.6562, 0.5312, 0.6562, 0.5312, 0.6875, 0.5, 0.6875, 0.25, 0.5312, 0.2812, 0.5312, 0.2812, 0.5625, 0.25, 0.5625, 0.1562, 0.5938, 0.1875, 0.5938, 0.1875, 0.5938, 0.1562, 0.5938, 0.5, 0.5938, 0.5312, 0.5938, 0.5312, 0.625, 0.5, 0.625, 0.5, 0.4688, 0.5312, 0.4688, 0.5312, 0.5, 0.5, 0.5, 0.5, 0.7188, 0.5312, 0.7188, 0.5312, 0.75, 0.5, 0.75, 0.25, 0.7188, 0.2812, 0.7188, 0.2812, 0.75, 0.25, 0.75, 0.75, 0.7188, 0.7812, 0.7188, 0.7812, 0.75, 0.75, 0.75, 0.75, 0.5938, 0.7812, 0.5938, 0.7812, 0.625, 0.75, 0.625, 0.5, 0.3438, 0.5312, 0.3438, 0.5312, 0.375, 0.5, 0.375, 0.5, 0.2812, 0.5312, 0.2812, 0.5312, 0.3125, 0.5, 0.3125, 0.75, 0.6562, 0.7812, 0.6562, 0.7812, 0.6875, 0.75, 0.6875, 0.75, 0.5312, 0.7812, 0.5312, 0.7812, 0.5625, 0.75, 0.5625, 0.5, 0.4062, 0.5312, 0.4062, 0.5312, 0.4375, 0.5, 0.4375, 0.5625, 0.6875, 0.5938, 0.6875, 0.5938, 0.7188, 0.5625, 0.7188, 0.3125, 0.5, 0.3438, 0.5, 0.3438, 0.5312, 0.3125, 0.5312, 0.3125, 0.6875, 0.3438, 0.6875, 0.3438, 0.7188, 0.3125, 0.7188, 0.5625, 0.5, 0.5938, 0.5, 0.5938, 0.5312, 0.5625, 0.5312, 0.5625, 0.5625, 0.5938, 0.5625, 0.5938, 0.5938, 0.5625, 0.5938, 0.2812, 0.5938, 0.3125, 0.5938, 0.3125, 0.5938, 0.2812, 0.5938, 0.3125, 0.5625, 0.3438, 0.5625, 0.3438, 0.5938, 0.3125, 0.5938, 0.4688, 0.5625, 0.4688, 0.5938, 0.4688, 0.5938, 0.4688, 0.5625, 0.3125, 0.6562, 0.3438, 0.6562, 0.3438, 0.6875, 0.3125, 0.6875, 0.5625, 0.5312, 0.5938, 0.5312, 0.5938, 0.5625, 0.5625, 0.5625, 0.5625, 0.6562, 0.5938, 0.6562, 0.5938, 0.6875, 0.5625, 0.6875, 0.3125, 0.5312, 0.3438, 0.5312, 0.3438, 0.5625, 0.3125, 0.5625, 0.4062, 0.7188, 0.4062, 0.6875, 0.4062, 0.6875, 0.4062, 0.7188, 0.625, 0.9062, 0.625, 0.875, 0.625, 0.875, 0.625, 0.9062, 0.375, 0.4062, 0.4062, 0.4062, 0.4062, 0.4062, 0.375, 0.4062, 0.6562, 0.7188, 0.6562, 0.6875, 0.6562, 0.6875, 0.6562, 0.7188, 0.7812, 0.6875, 0.7812, 0.6562, 0.7812, 0.6562, 0.7812, 0.6875, 0.4375, 0.4062, 0.4688, 0.4062, 0.4688, 0.4062, 0.4375, 0.4062, 0.5625, 0.3438, 0.5938, 0.3438, 0.5938, 0.375, 0.5625, 0.375, 0.8125, 0.5938, 0.8438, 0.5938, 0.8438, 0.625, 0.8125, 0.625, 0.8125, 0.7188, 0.8438, 0.7188, 0.8438, 0.75, 0.8125, 0.75, 0.3125, 0.7188, 0.3438, 0.7188, 0.3438, 0.75, 0.3125, 0.75, 0.5625, 0.7188, 0.5938, 0.7188, 0.5938, 0.75, 0.5625, 0.75, 0.5625, 0.4688, 0.5938, 0.4688, 0.5938, 0.5, 0.5625, 0.5, 0.5312, 0.3125, 0.5312, 0.2812, 0.5312, 0.2812, 0.5312, 0.3125, 0.8125, 0.5, 0.8438, 0.5, 0.8438, 0.5312, 0.8125, 0.5312, 0.75, 0.5, 0.7812, 0.5, 0.7812, 0.5312, 0.75, 0.5312, 0.5, 0.4375, 0.5312, 0.4375, 0.5312, 0.4688, 0.5, 0.4688, 0.6875, 0.5, 0.7188, 0.5, 0.7188, 0.5312, 0.6875, 0.5312, 0.4375, 0.4062, 0.4688, 0.4062, 0.4688, 0.4062, 0.4375, 0.4062, 0.375, 0.4062, 0.4062, 0.4062, 0.4062, 0.4062, 0.375, 0.4062, 0.625, 0.5, 0.6562, 0.5, 0.6562, 0.5312, 0.625, 0.5312, 0.5625, 0.0, 0.5938, 0.0, 0.5938, 0.03125, 0.5625, 0.03125, 0.375, 0.75, 0.4062, 0.75, 0.4062, 0.7812, 0.375, 0.7812, 0.5625, 0.1875, 0.5938, 0.1875, 0.5938, 0.2188, 0.5625, 0.2188, 0.375, 0.9375, 0.4062, 0.9375, 0.4062, 0.9688, 0.375, 0.9688, 0.375, 0.875, 0.4062, 0.875, 0.4062, 0.9062, 0.375, 0.9062, 0.5625, 0.125, 0.5938, 0.125, 0.5938, 0.1562, 0.5625, 0.1562, 0.375, 0.8125, 0.4062, 0.8125, 0.4062, 0.8438, 0.375, 0.8438, 0.5625, 0.0625, 0.5938, 0.0625, 0.5938, 0.09375, 0.5625, 0.09375, 0.5625, 0.1562, 0.5938, 0.1562, 0.5938, 0.1875, 0.5625, 0.1875, 0.375, 0.9062, 0.4062, 0.9062, 0.4062, 0.9375, 0.375, 0.9375, 0.375, 0.7812, 0.4062, 0.7812, 0.4062, 0.8125, 0.375, 0.8125, 0.5625, 0.03125, 0.5938, 0.03125, 0.5938, 0.0625, 0.5625, 0.0625, 0.5625, 0.09375, 0.5938, 0.09375, 0.5938, 0.125, 0.5625, 0.125, 0.375, 0.8438, 0.4062, 0.8438, 0.4062, 0.875, 0.375, 0.875, 0.4062, 1.0, 0.4375, 1.0, 0.4375, 1.0, 0.4062, 1.0, 0.7812, 0.5, 0.8125, 0.5, 0.8125, 0.5312, 0.7812, 0.5312, 0.6562, 0.5, 0.6875, 0.5, 0.6875, 0.5312, 0.6562, 0.5312, 0.4062, 0.4062, 0.4375, 0.4062, 0.4375, 0.4062, 0.4062, 0.4062, 0.4688, 0.4375, 0.5, 0.4375, 0.5, 0.4688, 0.4688, 0.4688, 0.7188, 0.5, 0.75, 0.5, 0.75, 0.5312, 0.7188, 0.5312, 0.8438, 0.5, 0.875, 0.5, 0.875, 0.5312, 0.8438, 0.5312, 0.375, 0.9688, 0.4062, 0.9688, 0.4062, 1.0, 0.375, 1.0, 0.5938, 0.4375, 0.625, 0.4375, 0.625, 0.4688, 0.5938, 0.4688, 0.5625, 0.2188, 0.5938, 0.2188, 0.5938, 0.25, 0.5625, 0.25, 0.6562, 0.5312, 0.6875, 0.5312, 0.6875, 0.5312, 0.6562, 0.5312, 0.5625, 0.375, 0.5938, 0.375, 0.5938, 0.4062, 0.5625, 0.4062, 0.5, 0.375, 0.5312, 0.375, 0.5312, 0.4062, 0.5, 0.4062, 0.75, 0.5625, 0.7812, 0.5625, 0.7812, 0.5938, 0.75, 0.5938, 0.4375, 0.375, 0.4688, 0.375, 0.4688, 0.4062, 0.4375, 0.4062, 0.8438, 0.5938, 0.8125, 0.5938, 0.8125, 0.5938, 0.8438, 0.5938, 0.625, 0.5625, 0.6562, 0.5625, 0.6562, 0.5938, 0.625, 0.5938, 0.375, 0.375, 0.4062, 0.375, 0.4062, 0.4062, 0.375, 0.4062, 0.4375, 0.75, 0.4688, 0.75, 0.4688, 0.7812, 0.4375, 0.7812, 0.5, 0.0, 0.5312, 0.0, 0.5312, 0.03125, 0.5, 0.03125, 0.4375, 0.9375, 0.4688, 0.9375, 0.4688, 0.9688, 0.4375, 0.9688, 0.5, 0.1875, 0.5312, 0.1875, 0.5312, 0.2188, 0.5, 0.2188, 0.5, 0.125, 0.5312, 0.125, 0.5312, 0.1562, 0.5, 0.1562, 0.4375, 0.875, 0.4688, 0.875, 0.4688, 0.9062, 0.4375, 0.9062, 0.5, 0.0625, 0.5312, 0.0625, 0.5312, 0.09375, 0.5, 0.09375, 0.4375, 0.8125, 0.4688, 0.8125, 0.4688, 0.8438, 0.4375, 0.8438, 0.4375, 0.9062, 0.4688, 0.9062, 0.4688, 0.9375, 0.4375, 0.9375, 0.5, 0.1562, 0.5312, 0.1562, 0.5312, 0.1875, 0.5, 0.1875, 0.5, 0.03125, 0.5312, 0.03125, 0.5312, 0.0625, 0.5, 0.0625, 0.4375, 0.7812, 0.4688, 0.7812, 0.4688, 0.8125, 0.4375, 0.8125, 0.4375, 0.8438, 0.4688, 0.8438, 0.4688, 0.875, 0.4375, 0.875, 0.5, 0.09375, 0.5312, 0.09375, 0.5312, 0.125, 0.5, 0.125, 0.7812, 0.5312, 0.8125, 0.5312, 0.8125, 0.5312, 0.7812, 0.5312, 0.5312, 0.375, 0.5625, 0.375, 0.5625, 0.4062, 0.5312, 0.4062, 0.4062, 0.375, 0.4375, 0.375, 0.4375, 0.4062, 0.4062, 0.4062, 0.8438, 0.5625, 0.8438, 0.5938, 0.8438, 0.5938, 0.8438, 0.5625, 0.7188, 0.5625, 0.75, 0.5625, 0.75, 0.5938, 0.7188, 0.5938, 0.4688, 0.375, 0.5, 0.375, 0.5, 0.4062, 0.4688, 0.4062, 0.5, 0.2188, 0.5312, 0.2188, 0.5312, 0.25, 0.5, 0.25, 0.5938, 0.375, 0.625, 0.375, 0.625, 0.4062, 0.5938, 0.4062, 0.4375, 0.9688, 0.4688, 0.9688, 0.4688, 1.0, 0.4375, 1.0, 0.8438, 0.5625, 0.875, 0.5625, 0.875, 0.5938, 0.8438, 0.5938, 0.5312, 0.4688, 0.5312, 0.4375, 0.5312, 0.4375, 0.5312, 0.4688, 0.8125, 0.625, 0.8438, 0.625, 0.8438, 0.6562, 0.8125, 0.6562, 0.75, 0.625, 0.7812, 0.625, 0.7812, 0.6562, 0.75, 0.6562, 0.5, 0.3125, 0.5312, 0.3125, 0.5312, 0.3438, 0.5, 0.3438, 0.6875, 0.625, 0.7188, 0.625, 0.7188, 0.6562, 0.6875, 0.6562, 0.4375, 1.0, 0.4688, 1.0, 0.4688, 1.0, 0.4375, 1.0, 0.375, 0.3125, 0.4062, 0.3125, 0.4062, 0.3438, 0.375, 0.3438, 0.625, 0.625, 0.6562, 0.625, 0.6562, 0.6562, 0.625, 0.6562, 0.4375, 0.0, 0.4688, 0.0, 0.4688, 0.03125, 0.4375, 0.03125, 0.5, 0.75, 0.5312, 0.75, 0.5312, 0.7812, 0.5, 0.7812, 0.4375, 0.1875, 0.4688, 0.1875, 0.4688, 0.2188, 0.4375, 0.2188, 0.5, 0.9375, 0.5312, 0.9375, 0.5312, 0.9688, 0.5, 0.9688, 0.5, 0.875, 0.5312, 0.875, 0.5312, 0.9062, 0.5, 0.9062, 0.4375, 0.125, 0.4688, 0.125, 0.4688, 0.1562, 0.4375, 0.1562, 0.5, 0.8125, 0.5312, 0.8125, 0.5312, 0.8438, 0.5, 0.8438, 0.4375, 0.0625, 0.4688, 0.0625, 0.4688, 0.09375, 0.4375, 0.09375, 0.4375, 0.1562, 0.4688, 0.1562, 0.4688, 0.1875, 0.4375, 0.1875, 0.5, 0.9062, 0.5312, 0.9062, 0.5312, 0.9375, 0.5, 0.9375, 0.5, 0.7812, 0.5312, 0.7812, 0.5312, 0.8125, 0.5, 0.8125, 0.4375, 0.03125, 0.4688, 0.03125, 0.4688, 0.0625, 0.4375, 0.0625, 0.4375, 0.09375, 0.4688, 0.09375, 0.4688, 0.125, 0.4375, 0.125, 0.5, 0.8438, 0.5312, 0.8438, 0.5312, 0.875, 0.5, 0.875, 0.5625, 0.4688, 0.5312, 0.4688, 0.5312, 0.4688, 0.5625, 0.4688, 0.7812, 0.625, 0.8125, 0.625, 0.8125, 0.6562, 0.7812, 0.6562, 0.6562, 0.625, 0.6875, 0.625, 0.6875, 0.6562, 0.6562, 0.6562, 0.4375, 0.2812, 0.4688, 0.2812, 0.4688, 0.2812, 0.4375, 0.2812, 0.4688, 0.3125, 0.5, 0.3125, 0.5, 0.3438, 0.4688, 0.3438, 0.7188, 0.625, 0.75, 0.625, 0.75, 0.6562, 0.7188, 0.6562, 0.5, 0.9688, 0.5312, 0.9688, 0.5312, 1.0, 0.5, 1.0, 0.8438, 0.625, 0.875, 0.625, 0.875, 0.6562, 0.8438, 0.6562, 0.4375, 0.2188, 0.4688, 0.2188, 0.4688, 0.25, 0.4375, 0.25, 0.5938, 0.3125, 0.625, 0.3125, 0.625, 0.3438, 0.5938, 0.3438, 0.7188, 0.7188, 0.6875, 0.7188, 0.6875, 0.7188, 0.7188, 0.7188, 0.5625, 0.25, 0.5938, 0.25, 0.5938, 0.2812, 0.5625, 0.2812, 0.5, 0.25, 0.5312, 0.25, 0.5312, 0.2812, 0.5, 0.2812, 0.75, 0.6875, 0.7812, 0.6875, 0.7812, 0.7188, 0.75, 0.7188, 0.4375, 0.25, 0.4688, 0.25, 0.4688, 0.2812, 0.4375, 0.2812, 0.6875, 0.5938, 0.6562, 0.5938, 0.6562, 0.5938, 0.6875, 0.5938, 0.625, 0.6875, 0.6562, 0.6875, 0.6562, 0.7188, 0.625, 0.7188, 0.375, 0.25, 0.4062, 0.25, 0.4062, 0.2812, 0.375, 0.2812, 0.5625, 0.75, 0.5938, 0.75, 0.5938, 0.7812, 0.5625, 0.7812, 0.375, 0.0, 0.4062, 0.0, 0.4062, 0.03125, 0.375, 0.03125, 0.5625, 0.9375, 0.5938, 0.9375, 0.5938, 0.9688, 0.5625, 0.9688, 0.375, 0.1875, 0.4062, 0.1875, 0.4062, 0.2188, 0.375, 0.2188, 0.375, 0.125, 0.4062, 0.125, 0.4062, 0.1562, 0.375, 0.1562, 0.5625, 0.875, 0.5938, 0.875, 0.5938, 0.9062, 0.5625, 0.9062, 0.375, 0.0625, 0.4062, 0.0625, 0.4062, 0.09375, 0.375, 0.09375, 0.5625, 0.8125, 0.5938, 0.8125, 0.5938, 0.8438, 0.5625, 0.8438, 0.5625, 0.9062, 0.5938, 0.9062, 0.5938, 0.9375, 0.5625, 0.9375, 0.375, 0.1562, 0.4062, 0.1562, 0.4062, 0.1875, 0.375, 0.1875, 0.375, 0.03125, 0.4062, 0.03125, 0.4062, 0.0625, 0.375, 0.0625, 0.5625, 0.7812, 0.5938, 0.7812, 0.5938, 0.8125, 0.5625, 0.8125, 0.5625, 0.8438, 0.5938, 0.8438, 0.5938, 0.875, 0.5625, 0.875, 0.375, 0.09375, 0.4062, 0.09375, 0.4062, 0.125, 0.375, 0.125, 0.8125, 0.6562, 0.8438, 0.6562, 0.8438, 0.6562, 0.8125, 0.6562, 0.5312, 0.25, 0.5625, 0.25, 0.5625, 0.2812, 0.5312, 0.2812, 0.4062, 0.25, 0.4375, 0.25, 0.4375, 0.2812, 0.4062, 0.2812, 0.7812, 0.5938, 0.7812, 0.5625, 0.7812, 0.5625, 0.7812, 0.5938, 0.7188, 0.6875, 0.75, 0.6875, 0.75, 0.7188, 0.7188, 0.7188, 0.4688, 0.25, 0.5, 0.25, 0.5, 0.2812, 0.4688, 0.2812, 0.5938, 0.25, 0.625, 0.25, 0.625, 0.2812, 0.5938, 0.2812, 0.375, 0.2188, 0.4062, 0.2188, 0.4062, 0.25, 0.375, 0.25, 0.8438, 0.6875, 0.875, 0.6875, 0.875, 0.7188, 0.8438, 0.7188, 0.5625, 0.9688, 0.5938, 0.9688, 0.5938, 1.0, 0.5625, 1.0, 0.4375, 0.4688, 0.4062, 0.4688, 0.4062, 0.4688, 0.4375, 0.4688, 0.5938, 0.3438, 0.5625, 0.3438, 0.5625, 0.3438, 0.5938, 0.3438, 0.4062, 0.4688, 0.375, 0.4688, 0.375, 0.4688, 0.4062, 0.4688, 0.5312, 0.4062, 0.5625, 0.4062, 0.5625, 0.4062, 0.5312, 0.4062, 0.5938, 0.3125, 0.5938, 0.3438, 0.5938, 0.3438, 0.5938, 0.3125, 0.4688, 0.4688, 0.4375, 0.4688, 0.4375, 0.4688, 0.4688, 0.4688, 0.4375, 1.0, 0.4688, 1.0, 0.4688, 1.0, 0.4375, 1.0, 0.4688, 0.4688, 0.4375, 0.4688, 0.4375, 0.4688, 0.4688, 0.4688, 0.4062, 0.4688, 0.375, 0.4688, 0.375, 0.4688, 0.4062, 0.4688, 0.4062, 1.0, 0.4375, 1.0, 0.4375, 1.0, 0.4062, 1.0, 0.2812, 0.5938, 0.3125, 0.5938, 0.3125, 0.625, 0.2812, 0.625, 0.1562, 0.5938, 0.1875, 0.5938, 0.1875, 0.625, 0.1562, 0.625, 0.2188, 0.5938, 0.25, 0.5938, 0.25, 0.625, 0.2188, 0.625, 0.3438, 0.5938, 0.375, 0.5938, 0.375, 0.625, 0.3438, 0.625, 0.3438, 0.625, 0.375, 0.625, 0.375, 0.6562, 0.3438, 0.6562, 0.2188, 0.625, 0.25, 0.625, 0.25, 0.6562, 0.2188, 0.6562, 0.1562, 0.625, 0.1875, 0.625, 0.1875, 0.6562, 0.1562, 0.6562, 0.2812, 0.625, 0.3125, 0.625, 0.3125, 0.6562, 0.2812, 0.6562, 0.125, 0.625, 0.1562, 0.625, 0.1562, 0.6562, 0.125, 0.6562, 0.125, 0.5938, 0.1562, 0.5938, 0.1562, 0.625, 0.125, 0.625, 0.1875, 0.625, 0.2188, 0.625, 0.2188, 0.6562, 0.1875, 0.6562, 0.1875, 0.5938, 0.2188, 0.5938, 0.2188, 0.625, 0.1875, 0.625, 0.25, 0.625, 0.2812, 0.625, 0.2812, 0.6562, 0.25, 0.6562, 0.25, 0.5938, 0.2812, 0.5938, 0.2812, 0.625, 0.25, 0.625, 0.3125, 0.625, 0.3438, 0.625, 0.3438, 0.6562, 0.3125, 0.6562, 0.3125, 0.5938, 0.3438, 0.5938, 0.3438, 0.625, 0.3125, 0.625, 0.375, 0.6562, 0.375, 0.6562, 0.375, 0.6562, 0.375, 0.6562, 0.375, 0.6562, 0.3438, 0.6562, 0.3438, 0.6562, 0.375, 0.6562, 0.25, 0.5938, 0.2812, 0.5938, 0.2812, 0.5938, 0.25, 0.5938, 0.25, 0.6562, 0.2188, 0.6562, 0.2188, 0.6562, 0.25, 0.6562, 0.375, 0.625, 0.375, 0.5938, 0.375, 0.5938, 0.375, 0.625, 0.375, 0.09375, 0.375, 0.125, 0.375, 0.125, 0.375, 0.09375, 0.375, 0.125, 0.375, 0.1562, 0.375, 0.1562, 0.375, 0.125, 0.375, 0.09375, 0.375, 0.125, 0.375, 0.125, 0.375, 0.09375, 0.375, 0.625, 0.375, 0.5938, 0.375, 0.5938, 0.375, 0.625, 0.375, 0.5938, 0.375, 0.5938, 0.375, 0.5938, 0.375, 0.5938, 0.375, 0.125, 0.375, 0.1562, 0.375, 0.1562, 0.375, 0.125, 0.375, 0.6562, 0.375, 0.625, 0.375, 0.625, 0.375, 0.6562, 0.375, 0.5938, 0.375, 0.5938, 0.375, 0.5938, 0.375, 0.5938, 0.375, 0.6562, 0.375, 0.625, 0.375, 0.625, 0.375, 0.6562, 0.375, 0.125, 0.375, 0.1562, 0.375, 0.1562, 0.375, 0.125, 0.375, 0.6562, 0.375, 0.6562, 0.375, 0.6562, 0.375, 0.6562, 0.375, 0.125, 0.375, 0.1562, 0.375, 0.1562, 0.375, 0.125, 0.375, 0.09375, 0.375, 0.125, 0.375, 0.125, 0.375, 0.09375, 0.375, 0.6562, 0.375, 0.6562, 0.375, 0.6562, 0.375, 0.6562, 0.375, 0.09375, 0.375, 0.125, 0.375, 0.125, 0.375, 0.09375, 0.375, 0.625, 0.375, 0.5938, 0.375, 0.5938, 0.375, 0.625, 0.375, 0.5938, 0.375, 0.5938, 0.375, 0.5938, 0.375, 0.5938, 0.4062, 0.2812, 0.4375, 0.2812, 0.4375, 0.3125, 0.4062, 0.3125, 0.5312, 0.4062, 0.5625, 0.4062, 0.5625, 0.4375, 0.5312, 0.4375, 0.5312, 0.2812, 0.5625, 0.2812, 0.5625, 0.3125, 0.5312, 0.3125, 0.4375, 0.2812, 0.4688, 0.2812, 0.4688, 0.3125, 0.4375, 0.3125, 0.5625, 0.4062, 0.5938, 0.4062, 0.5938, 0.4375, 0.5625, 0.4375, 0.5625, 0.2812, 0.5938, 0.2812, 0.5938, 0.3125, 0.5625, 0.3125, 0.5625, 0.4375, 0.5938, 0.4375, 0.5938, 0.4688, 0.5625, 0.4688, 0.5312, 0.4375, 0.5625, 0.4375, 0.5625, 0.4688, 0.5312, 0.4688, 0.5625, 0.3125, 0.5938, 0.3125, 0.5938, 0.3438, 0.5625, 0.3438, 0.4375, 0.3125, 0.4688, 0.3125, 0.4688, 0.3438, 0.4375, 0.3438, 0.5312, 0.3125, 0.5625, 0.3125, 0.5625, 0.3438, 0.5312, 0.3438, 0.4062, 0.3125, 0.4375, 0.3125, 0.4375, 0.3438, 0.4062, 0.3438, 0.4062, 0.4062, 0.4375, 0.4062, 0.4375, 0.4375, 0.4062, 0.4375, 0.375, 0.4062, 0.4062, 0.4062, 0.4062, 0.4375, 0.375, 0.4375, 0.4375, 0.4062, 0.4688, 0.4062, 0.4688, 0.4375, 0.4375, 0.4375, 0.4375, 0.4375, 0.4688, 0.4375, 0.4688, 0.4688, 0.4375, 0.4688, 0.375, 0.4375, 0.4062, 0.4375, 0.4062, 0.4688, 0.375, 0.4688, 0.4062, 0.4375, 0.4375, 0.4375, 0.4375, 0.4688, 0.4062, 0.4688, 0.4688, 0.3438, 0.4375, 0.3438, 0.4375, 0.3438, 0.4688, 0.3438, 0.5312, 0.4375, 0.5312, 0.4062, 0.5312, 0.4062, 0.5312, 0.4375, 0.5938, 0.4688, 0.5625, 0.4688, 0.5625, 0.4688, 0.5938, 0.4688, 0.4062, 0.3438, 0.4062, 0.3125, 0.4062, 0.3125, 0.4062, 0.3438, 0.5312, 0.2812, 0.5625, 0.2812, 0.5625, 0.2812, 0.5312, 0.2812, 0.5938, 0.2812, 0.5938, 0.3125, 0.5938, 0.3125, 0.5938, 0.2812, 0.4688, 0.3125, 0.4688, 0.3438, 0.4688, 0.3438, 0.4688, 0.3125, 0.4062, 0.2812, 0.4375, 0.2812, 0.4375, 0.2812, 0.4062, 0.2812, 0.4688, 0.2812, 0.4688, 0.3125, 0.4688, 0.3125, 0.4688, 0.2812, 0.4688, 0.4062, 0.4688, 0.4375, 0.4688, 0.4375, 0.4688, 0.4062, 0.5625, 0.3438, 0.5312, 0.3438, 0.5312, 0.3438, 0.5625, 0.3438, 0.5312, 0.3438, 0.5312, 0.3125, 0.5312, 0.3125, 0.5312, 0.3438, 0.4062, 0.3125, 0.4062, 0.2812, 0.4062, 0.2812, 0.4062, 0.3125, 0.4688, 0.4375, 0.4688, 0.4688, 0.4688, 0.4688, 0.4688, 0.4375, 0.5625, 0.2812, 0.5938, 0.2812, 0.5938, 0.2812, 0.5625, 0.2812, 0.4375, 0.3438, 0.4062, 0.3438, 0.4062, 0.3438, 0.4375, 0.3438, 0.5312, 0.5938, 0.5625, 0.5938, 0.5625, 0.625, 0.5312, 0.625, 0.4062, 0.6562, 0.4375, 0.6562, 0.4375, 0.6875, 0.4062, 0.6875, 0.4062, 0.5312, 0.4375, 0.5312, 0.4375, 0.5625, 0.4062, 0.5625, 0.5312, 0.625, 0.5625, 0.625, 0.5625, 0.6562, 0.5312, 0.6562, 0.4062, 0.5625, 0.4375, 0.5625, 0.4375, 0.5938, 0.4062, 0.5938, 0.4062, 0.6875, 0.4375, 0.6875, 0.4375, 0.7188, 0.4062, 0.7188, 0.4375, 0.6875, 0.4688, 0.6875, 0.4688, 0.7188, 0.4375, 0.7188, 0.4375, 0.5625, 0.4688, 0.5625, 0.4688, 0.5938, 0.4375, 0.5938, 0.4375, 0.5312, 0.4688, 0.5312, 0.4688, 0.5625, 0.4375, 0.5625, 0.4375, 0.6562, 0.4688, 0.6562, 0.4688, 0.6875, 0.4375, 0.6875, 0.5625, 0.625, 0.5938, 0.625, 0.5938, 0.6562, 0.5625, 0.6562, 0.5625, 0.5938, 0.5938, 0.5938, 0.5938, 0.625, 0.5625, 0.625, 0.4062, 0.5938, 0.4062, 0.5625, 0.4062, 0.5625, 0.4062, 0.5938, 0.5625, 0.5938, 0.5938, 0.5938, 0.5938, 0.5938, 0.5625, 0.5938, 0.5938, 0.6562, 0.5625, 0.6562, 0.5625, 0.6562, 0.5938, 0.6562, 0.4688, 0.5312, 0.4688, 0.5625, 0.4688, 0.5625, 0.4688, 0.5312, 0.4688, 0.5938, 0.4375, 0.5938, 0.4375, 0.5938, 0.4688, 0.5938, 0.5312, 0.625, 0.5312, 0.5938, 0.5312, 0.5938, 0.5312, 0.625, 0.4375, 0.6562, 0.4688, 0.6562, 0.4688, 0.6562, 0.4375, 0.6562, 0.4688, 0.6562, 0.4688, 0.6875, 0.4688, 0.6875, 0.4688, 0.6562, 0.4375, 0.7188, 0.4062, 0.7188, 0.4062, 0.7188, 0.4375, 0.7188, 0.5625, 0.6562, 0.5312, 0.6562, 0.5312, 0.6562, 0.5625, 0.6562, 0.5312, 0.6562, 0.5312, 0.625, 0.5312, 0.625, 0.5312, 0.6562, 0.4062, 0.6562, 0.4375, 0.6562, 0.4375, 0.6562, 0.4062, 0.6562, 0.7188, 0.5938, 0.6875, 0.5938, 0.6875, 0.5938, 0.7188, 0.5938, 0.8438, 0.7188, 0.8125, 0.7188, 0.8125, 0.7188, 0.8438, 0.7188, 0.7812, 0.5625, 0.7812, 0.5312, 0.7812, 0.5312, 0.7812, 0.5625, 0.8438, 0.5938, 0.8125, 0.5938, 0.8125, 0.5938, 0.8438, 0.5938, 0.8438, 0.6875, 0.8438, 0.7188, 0.8438, 0.7188, 0.8438, 0.6875, 0.7812, 0.6875, 0.7812, 0.6562, 0.7812, 0.6562, 0.7812, 0.6875, 0.8438, 0.5625, 0.8438, 0.5938, 0.8438, 0.5938, 0.8438, 0.5625, 0.7812, 0.7188, 0.7812, 0.6875, 0.7812, 0.6875, 0.7812, 0.7188, 0.7812, 0.5938, 0.7812, 0.5625, 0.7812, 0.5625, 0.7812, 0.5938, 0.7188, 0.6875, 0.7188, 0.7188, 0.7188, 0.7188, 0.7188, 0.6875, 0.7188, 0.5625, 0.7188, 0.5938, 0.7188, 0.5938, 0.7188, 0.5625, 0.6562, 0.7188, 0.6562, 0.6875, 0.6562, 0.6875, 0.6562, 0.7188, 0.7188, 0.5312, 0.7188, 0.5625, 0.7188, 0.5625, 0.7188, 0.5312, 0.6562, 0.5938, 0.6562, 0.5625, 0.6562, 0.5625, 0.6562, 0.5938, 0.7188, 0.6562, 0.7188, 0.6875, 0.7188, 0.6875, 0.7188, 0.6562, 0.6562, 0.6875, 0.6562, 0.6562, 0.6562, 0.6562, 0.6562, 0.6875, 0.7812, 0.7188, 0.7812, 0.6875, 0.7812, 0.6875, 0.7812, 0.7188, 0.8125, 0.5312, 0.8438, 0.5312, 0.8438, 0.5312, 0.8125, 0.5312, 0.7188, 0.5938, 0.6875, 0.5938, 0.6875, 0.5938, 0.7188, 0.5938, 0.6875, 0.7188, 0.6562, 0.7188, 0.6562, 0.7188, 0.6875, 0.7188, 0.6562, 0.5625, 0.6562, 0.5312, 0.6562, 0.5312, 0.6562, 0.5625, 0.7188, 0.6562, 0.7188, 0.6875, 0.7188, 0.6875, 0.7188, 0.6562, 0.8438, 0.6875, 0.8438, 0.7188, 0.8438, 0.7188, 0.8438, 0.6875, 0.6562, 0.5938, 0.6562, 0.5625, 0.6562, 0.5625, 0.6562, 0.5938, 0.7812, 0.6562, 0.8125, 0.6562, 0.8125, 0.6562, 0.7812, 0.6562, 0.6562, 0.6875, 0.6562, 0.6562, 0.6562, 0.6562, 0.6562, 0.6875, 0.6875, 0.5312, 0.7188, 0.5312, 0.7188, 0.5312, 0.6875, 0.5312, 0.7188, 0.5312, 0.7188, 0.5625, 0.7188, 0.5625, 0.7188, 0.5312, 0.8438, 0.7188, 0.8125, 0.7188, 0.8125, 0.7188, 0.8438, 0.7188, 0.7188, 0.5625, 0.7188, 0.5938, 0.7188, 0.5938, 0.7188, 0.5625, 0.6562, 0.6562, 0.6875, 0.6562, 0.6875, 0.6562, 0.6562, 0.6562, 0.8125, 0.5938, 0.7812, 0.5938, 0.7812, 0.5938, 0.8125, 0.5938, 0.6562, 0.6562, 0.6875, 0.6562, 0.6875, 0.6875, 0.6562, 0.6875, 0.6562, 0.5312, 0.6875, 0.5312, 0.6875, 0.5625, 0.6562, 0.5625, 0.7812, 0.5312, 0.8125, 0.5312, 0.8125, 0.5625, 0.7812, 0.5625, 0.7812, 0.6562, 0.8125, 0.6562, 0.8125, 0.6875, 0.7812, 0.6875, 0.6875, 0.6562, 0.7188, 0.6562, 0.7188, 0.6875, 0.6875, 0.6875, 0.6875, 0.5312, 0.7188, 0.5312, 0.7188, 0.5625, 0.6875, 0.5625, 0.8125, 0.5312, 0.8438, 0.5312, 0.8438, 0.5625, 0.8125, 0.5625, 0.8125, 0.6562, 0.8438, 0.6562, 0.8438, 0.6875, 0.8125, 0.6875, 0.8125, 0.5625, 0.8438, 0.5625, 0.8438, 0.5938, 0.8125, 0.5938, 0.6875, 0.5625, 0.7188, 0.5625, 0.7188, 0.5938, 0.6875, 0.5938, 0.7812, 0.5625, 0.8125, 0.5625, 0.8125, 0.5938, 0.7812, 0.5938, 0.6562, 0.5625, 0.6875, 0.5625, 0.6875, 0.5938, 0.6562, 0.5938, 0.8125, 0.6875, 0.8438, 0.6875, 0.8438, 0.7188, 0.8125, 0.7188, 0.6875, 0.6875, 0.7188, 0.6875, 0.7188, 0.7188, 0.6875, 0.7188, 0.7812, 0.6875, 0.8125, 0.6875, 0.8125, 0.7188, 0.7812, 0.7188, 0.6562, 0.6875, 0.6875, 0.6875, 0.6875, 0.7188, 0.6562, 0.7188, 0.8438, 0.5312, 0.8438, 0.5625, 0.8438, 0.5625, 0.8438, 0.5312, 0.7188, 0.7188, 0.6875, 0.7188, 0.6875, 0.7188, 0.7188, 0.7188, 0.8125, 0.5938, 0.7812, 0.5938, 0.7812, 0.5938, 0.8125, 0.5938, 0.8438, 0.6562, 0.8438, 0.6875, 0.8438, 0.6875, 0.8438, 0.6562, 0.8125, 0.7188, 0.7812, 0.7188, 0.7812, 0.7188, 0.8125, 0.7188, 0.6875, 0.5938, 0.6562, 0.5938, 0.6562, 0.5938, 0.6875, 0.5938, 0.8125, 0.5312, 0.8438, 0.5312, 0.8438, 0.5312, 0.8125, 0.5312, 0.6875, 0.7188, 0.6562, 0.7188, 0.6562, 0.7188, 0.6875, 0.7188, 0.8125, 0.6562, 0.8438, 0.6562, 0.8438, 0.6562, 0.8125, 0.6562, 0.6875, 0.5312, 0.7188, 0.5312, 0.7188, 0.5312, 0.6875, 0.5312, 0.6875, 0.6562, 0.7188, 0.6562, 0.7188, 0.6562, 0.6875, 0.6562, 0.7812, 0.5312, 0.8125, 0.5312, 0.8125, 0.5312, 0.7812, 0.5312, 0.7812, 0.6562, 0.8125, 0.6562, 0.8125, 0.6562, 0.7812, 0.6562, 0.6562, 0.5312, 0.6875, 0.5312, 0.6875, 0.5312, 0.6562, 0.5312, 0.6562, 0.5625, 0.6562, 0.5312, 0.6562, 0.5312, 0.6562, 0.5625, 0.6562, 0.6562, 0.6875, 0.6562, 0.6875, 0.6562, 0.6562, 0.6562])
me_cube.materials.append(mat_wall)
me_cube.materials.append(mat_window)
me_cube.materials.append(mat_door)
me_cube.materials.append(mat_roof)
me_cube.materials.append(mat_chimeny)
me_cube.use_remesh_preserve_volume = False
me_cube.use_remesh_preserve_attributes = False
me_cube.use_mirror_vertex_groups = False
me_cube.update()

# ---- objects
ob_cube = bpy.data.objects.new('Cube', me_cube)
ob_light = bpy.data.objects.new('Light', light_light)
ob_camera = bpy.data.objects.new('Camera', cam_camera)

# ---- transforms, parenting, visibility, modifiers, constraints
ob_cube.location = (0.0, 0.0, 0.0)
ob_cube.lock_rotations_4d = False
ob_cube.empty_display_type = 'ARROWS'
ob_cube.lineart.crease_threshold = 0.0
ob_light.location = (4.076, 1.005, 5.904)
ob_light.rotation_euler = (0.6503, 0.05522, 1.866)
ob_light.lock_rotations_4d = False
ob_light.empty_display_type = 'ARROWS'
ob_light.color = (0.0, 0.0, 0.0, 0.0)
ob_light.lineart.crease_threshold = 0.0
ob_camera.location = (7.359, -6.926, 4.958)
ob_camera.rotation_euler = (1.109, 0.0, 0.8149)
ob_camera.lock_rotations_4d = False
ob_camera.empty_display_type = 'ARROWS'
ob_camera.color = (0.0, 0.0, 0.0, 0.0)
ob_camera.display_type = 'WIRE'
ob_camera.lineart.crease_threshold = 0.0

# ---- collection membership
col_collection.objects.link(ob_cube)
col_collection.objects.link(ob_light)
col_collection.objects.link(ob_camera)

# ---- scene / render settings (as saved in the file)
scene.camera = ob_camera
scene.frame_start = 1; scene.frame_end = 250; scene.frame_set(1)
scene.render.engine = 'BLENDER_EEVEE_NEXT'
scene.render.motion_blur_shutter = 1.0
scene.cycles.use_denoising = False
scene.cycles.samples = 128
scene.cycles.sampling_pattern = 'TABULATED_SOBOL'
scene.cycles.use_adaptive_sampling = False
scene.cycles.use_light_tree = False
scene.view_settings.view_transform = 'Filmic'
bpy.context.view_layer.update()
